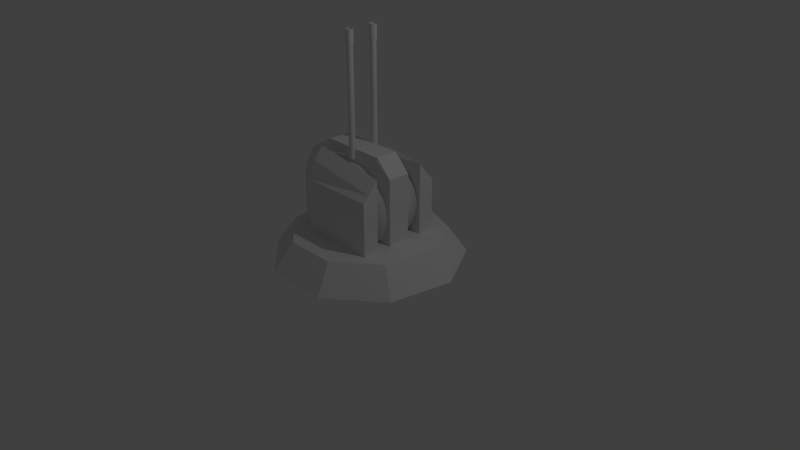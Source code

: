 # Source: Turret_Small.blend  (saved by Blender 2.79.0; exported with 4.5.12 LTS)
import bpy
from mathutils import Matrix  # noqa: F401  (used for matrix-valued properties, if any)

bpy.ops.wm.read_factory_settings(use_empty=True)
scene = bpy.context.scene
scene.name = 'Scene'

# ---- collections
col_collection_1 = bpy.data.collections.new('Collection 1'); scene.collection.children.link(col_collection_1)

# ---- world
world_world = bpy.data.worlds.new('World'); scene.world = world_world
world_world.color = (0.05088, 0.05088, 0.05088)
world_world.use_sun_shadow = False
world_world.sun_shadow_jitter_overblur = 0.0
world_world.cycles.sampling_method = 'MANUAL'

# ---- cameras
cam_camera = bpy.data.cameras.new('Camera')
cam_camera.clip_end = 100.0
cam_camera.lens = 35.0
cam_camera.sensor_width = 32.0
cam_camera.sensor_height = 18.0
cam_camera.ortho_scale = 7.314
cam_camera.dof.focus_distance = 0.0
cam_camera.dof.aperture_fstop = 128.0

# ---- lights
light_lamp = bpy.data.lights.new('Lamp', 'POINT')
light_lamp.transmission_factor = 0.0
light_lamp.cutoff_distance = 30.0
light_lamp.energy = 100.0
light_lamp.shadow_buffer_clip_start = 1.001
light_lamp.shadow_soft_size = 0.1
light_lamp.shadow_maximum_resolution = 0.006
light_lamp.use_absolute_resolution = True

# ---- meshes
me_cylinder_003 = bpy.data.meshes.new('Cylinder.003')
me_cylinder_003.from_pydata([(0.0, 1.0, -1.0), (0.0, 1.0, 1.0), (0.1951, 0.9808, -1.0), (0.1951, 0.9808, 1.0), (0.3827, 0.9239, -1.0), (0.3827, 0.9239, 1.0), (0.5556, 0.8315, -1.0), (0.5556, 0.8315, 1.0), (0.7071, 0.7071, -1.0), (0.7071, 0.7071, 1.0), (0.8315, 0.5556, -1.0), (0.8315, 0.5556, 1.0), (0.9239, 0.3827, -1.0), (0.9239, 0.3827, 1.0), (0.9808, 0.1951, -1.0), (0.9808, 0.1951, 1.0), (1.0, 7.55e-08, -1.0), (1.0, 7.55e-08, 1.0), (0.9808, -0.1951, -1.0), (0.9808, -0.1951, 1.0), (0.9239, -0.3827, -1.0), (0.9239, -0.3827, 1.0), (0.8315, -0.5556, -1.0), (0.8315, -0.5556, 1.0), (0.7071, -0.7071, -1.0), (0.7071, -0.7071, 1.0), (0.5556, -0.8315, -1.0), (0.5556, -0.8315, 1.0), (0.3827, -0.9239, -1.0), (0.3827, -0.9239, 1.0), (0.1951, -0.9808, -1.0), (0.1951, -0.9808, 1.0), (-3.258e-07, -1.0, -1.0), (-3.258e-07, -1.0, 1.0), (-0.1951, -0.9808, -1.0), (-0.1951, -0.9808, 1.0), (-0.3827, -0.9239, -1.0), (-0.3827, -0.9239, 1.0), (-0.5556, -0.8315, -1.0), (-0.5556, -0.8315, 1.0), (-0.7071, -0.7071, -1.0), (-0.7071, -0.7071, 1.0), (-0.8315, -0.5556, -1.0), (-0.8315, -0.5556, 1.0), (-0.9239, -0.3827, -1.0), (-0.9239, -0.3827, 1.0), (-0.9808, -0.1951, -1.0), (-0.9808, -0.1951, 1.0), (-1.0, 9.656e-07, -1.0), (-1.0, 9.656e-07, 1.0), (-0.9808, 0.1951, -1.0), (-0.9808, 0.1951, 1.0), (-0.9239, 0.3827, -1.0), (-0.9239, 0.3827, 1.0), (-0.8315, 0.5556, -1.0), (-0.8315, 0.5556, 1.0), (-0.7071, 0.7071, -1.0), (-0.7071, 0.7071, 1.0), (-0.5556, 0.8315, -1.0), (-0.5556, 0.8315, 1.0), (-0.3827, 0.9239, -1.0), (-0.3827, 0.9239, 1.0), (-0.1951, 0.9808, -1.0), (-0.1951, 0.9808, 1.0)], [], [(0, 1, 3, 2), (2, 3, 5, 4), (4, 5, 7, 6), (6, 7, 9, 8), (8, 9, 11, 10), (10, 11, 13, 12), (12, 13, 15, 14), (14, 15, 17, 16), (16, 17, 19, 18), (18, 19, 21, 20), (20, 21, 23, 22), (22, 23, 25, 24), (24, 25, 27, 26), (26, 27, 29, 28), (28, 29, 31, 30), (30, 31, 33, 32), (32, 33, 35, 34), (34, 35, 37, 36), (36, 37, 39, 38), (38, 39, 41, 40), (40, 41, 43, 42), (42, 43, 45, 44), (44, 45, 47, 46), (46, 47, 49, 48), (48, 49, 51, 50), (50, 51, 53, 52), (52, 53, 55, 54), (54, 55, 57, 56), (56, 57, 59, 58), (58, 59, 61, 60), (3, 1, 63, 61, 59, 57, 55, 53, 51, 49, 47, 45, 43, 41, 39, 37, 35, 33, 31, 29, 27, 25, 23, 21, 19, 17, 15, 13, 11, 9, 7, 5), (60, 61, 63, 62), (62, 63, 1, 0), (0, 2, 4, 6, 8, 10, 12, 14, 16, 18, 20, 22, 24, 26, 28, 30, 32, 34, 36, 38, 40, 42, 44, 46, 48, 50, 52, 54, 56, 58, 60, 62)])
me_cylinder_003.polygons.foreach_set('use_smooth', [True] * 34)
me_cylinder_003.use_remesh_preserve_volume = False
me_cylinder_003.use_remesh_preserve_attributes = False
me_cylinder_003.use_mirror_vertex_groups = False
me_cylinder_003.update()
me_cylinder_001 = bpy.data.meshes.new('Cylinder.001')
me_cylinder_001.from_pydata([(0.0, 1.0, -1.0), (0.1951, 0.9808, -1.0), (0.3827, 0.9239, -1.0), (0.5556, 0.8315, -1.0), (0.7071, 0.7071, -1.0), (0.8315, 0.5556, -1.0), (0.9239, 0.3827, -1.0), (0.9808, 0.1951, -1.0), (1.0, 7.55e-08, -1.0), (0.9808, -0.1951, -1.0), (0.9239, -0.3827, -1.0), (0.8315, -0.5556, -1.0), (0.7071, -0.7071, -1.0), (0.5556, -0.8315, -1.0), (0.3827, -0.9239, -1.0), (0.1951, -0.9808, -1.0), (-3.258e-07, -1.0, -1.0), (-0.1951, -0.9808, -1.0), (-0.3827, -0.9239, -1.0), (-0.5556, -0.8315, -1.0), (-0.7071, -0.7071, -1.0), (-0.8315, -0.5556, -1.0), (-0.9239, -0.3827, -1.0), (-0.9808, -0.1951, -1.0), (-1.0, 9.656e-07, -1.0), (-0.9808, 0.1951, -1.0), (-0.9239, 0.3827, -1.0), (-0.8315, 0.5556, -1.0), (-0.7071, 0.7071, -1.0), (-0.5556, 0.8315, -1.0), (-0.3827, 0.9239, -1.0), (-0.1951, 0.9808, -1.0), (0.2098, 1.054, 1.049), (-6.189e-07, 1.075, 1.049), (0.4114, 0.9933, 1.049), (0.5973, 0.894, 1.049), (0.7603, 0.7603, 1.049), (0.894, 0.5973, 1.049), (0.9933, 0.4114, 1.049), (1.054, 0.2098, 1.049), (1.075, 6.36e-08, 1.049), (1.054, -0.2098, 1.049), (0.9933, -0.4114, 1.049), (0.894, -0.5973, 1.049), (0.7603, -0.7603, 1.049), (0.5973, -0.894, 1.049), (0.4114, -0.9933, 1.049), (0.2098, -1.054, 1.049), (-9.692e-07, -1.075, 1.049), (-0.2098, -1.054, 1.049), (-0.4114, -0.9933, 1.049), (-0.5973, -0.894, 1.049), (-0.7603, -0.7603, 1.049), (-0.894, -0.5973, 1.049), (-0.9933, -0.4114, 1.049), (-1.054, -0.2098, 1.049), (-1.075, 1.021e-06, 1.049), (-1.054, 0.2098, 1.049), (-0.9933, 0.4114, 1.049), (-0.894, 0.5973, 1.049), (-0.7603, 0.7603, 1.049), (-0.5973, 0.894, 1.049), (-0.4114, 0.9933, 1.049), (-0.2098, 1.054, 1.049), (0.0, 1.0, 0.9976), (-1.002e-08, 1.002, 1.0), (0.1956, 0.9831, 1.0), (0.1951, 0.9808, 0.9976), (0.3836, 0.9261, 1.0), (0.3827, 0.9239, 0.9976), (0.5569, 0.8335, 1.0), (0.5556, 0.8315, 0.9976), (0.7088, 0.7088, 1.0), (0.7071, 0.7071, 0.9976), (0.8335, 0.5569, 1.0), (0.8315, 0.5556, 0.9976), (0.9261, 0.3836, 1.0), (0.9239, 0.3827, 0.9976), (0.9831, 0.1956, 1.0), (0.9808, 0.1951, 0.9976), (1.002, 7.499e-08, 1.0), (1.0, 7.55e-08, 0.9976), (0.9831, -0.1956, 1.0), (0.9808, -0.1951, 0.9976), (0.9261, -0.3836, 1.0), (0.9239, -0.3827, 0.9976), (0.8335, -0.5569, 1.0), (0.8315, -0.5556, 0.9976), (0.7088, -0.7088, 1.0), (0.7071, -0.7071, 0.9976), (0.5569, -0.8335, 1.0), (0.5556, -0.8315, 0.9976), (0.3836, -0.9261, 1.0), (0.3827, -0.9239, 0.9976), (0.1956, -0.9831, 1.0), (0.1951, -0.9808, 0.9976), (-3.366e-07, -1.002, 1.0), (-3.258e-07, -1.0, 0.9976), (-0.1956, -0.9831, 1.0), (-0.1951, -0.9808, 0.9976), (-0.3836, -0.9261, 1.0), (-0.3827, -0.9239, 0.9976), (-0.5569, -0.8335, 1.0), (-0.5556, -0.8315, 0.9976), (-0.7088, -0.7088, 1.0), (-0.7071, -0.7071, 0.9976), (-0.8335, -0.5569, 1.0), (-0.8315, -0.5556, 0.9976), (-0.9261, -0.3836, 1.0), (-0.9239, -0.3827, 0.9976), (-0.9831, -0.1956, 1.0), (-0.9808, -0.1951, 0.9976), (-1.002, 9.672e-07, 1.0), (-1.0, 9.656e-07, 0.9976), (-0.9831, 0.1956, 1.0), (-0.9808, 0.1951, 0.9976), (-0.9261, 0.3836, 1.0), (-0.9239, 0.3827, 0.9976), (-0.8335, 0.5569, 1.0), (-0.8315, 0.5556, 0.9976), (-0.7088, 0.7088, 1.0), (-0.7071, 0.7071, 0.9976), (-0.5569, 0.8335, 1.0), (-0.5556, 0.8315, 0.9976), (-0.3836, 0.9261, 1.0), (-0.3827, 0.9239, 0.9976), (-0.1956, 0.9831, 1.0), (-0.1951, 0.9808, 0.9976), (0.2305, 1.159, 1.039), (0.2301, 1.157, 1.037), (-7.489e-07, 1.179, 1.037), (-7.558e-07, 1.181, 1.039), (0.4521, 1.091, 1.039), (0.4514, 1.09, 1.037), (0.6563, 0.9822, 1.039), (0.6553, 0.9807, 1.037), (0.8353, 0.8353, 1.039), (0.834, 0.834, 1.037), (0.9822, 0.6563, 1.039), (0.9807, 0.6553, 1.037), (1.091, 0.4521, 1.039), (1.09, 0.4514, 1.037), (1.159, 0.2305, 1.039), (1.157, 0.2301, 1.037), (1.181, 3.751e-08, 1.039), (1.179, 3.791e-08, 1.037), (1.159, -0.2305, 1.039), (1.157, -0.2301, 1.037), (1.091, -0.4521, 1.039), (1.09, -0.4514, 1.037), (0.9822, -0.6563, 1.039), (0.9807, -0.6553, 1.037), (0.8353, -0.8353, 1.039), (0.834, -0.834, 1.037), (0.6563, -0.9822, 1.039), (0.6553, -0.9807, 1.037), (0.4521, -1.091, 1.039), (0.4514, -1.09, 1.037), (0.2305, -1.159, 1.039), (0.2301, -1.157, 1.037), (-1.141e-06, -1.181, 1.039), (-1.133e-06, -1.179, 1.037), (-0.2305, -1.159, 1.039), (-0.2301, -1.157, 1.037), (-0.4521, -1.091, 1.039), (-0.4514, -1.09, 1.037), (-0.6563, -0.9822, 1.039), (-0.6553, -0.9807, 1.037), (-0.8353, -0.8353, 1.039), (-0.834, -0.834, 1.037), (-0.9822, -0.6563, 1.039), (-0.9807, -0.6553, 1.037), (-1.091, -0.4521, 1.039), (-1.09, -0.4514, 1.037), (-1.159, -0.2305, 1.039), (-1.157, -0.2301, 1.037), (-1.181, 1.089e-06, 1.039), (-1.179, 1.088e-06, 1.037), (-1.159, 0.2305, 1.039), (-1.157, 0.2301, 1.037), (-1.091, 0.4521, 1.039), (-1.09, 0.4514, 1.037), (-0.9822, 0.6563, 1.039), (-0.9807, 0.6553, 1.037), (-0.8353, 0.8353, 1.039), (-0.834, 0.834, 1.037), (-0.6563, 0.9822, 1.039), (-0.6553, 0.9807, 1.037), (-0.4521, 1.091, 1.039), (-0.4514, 1.09, 1.037), (-0.2305, 1.159, 1.039), (-0.2301, 1.157, 1.037), (0.2299, 1.156, 1.301), (0.2305, 1.159, 1.301), (-6.301e-07, 1.181, 1.301), (-6.264e-07, 1.179, 1.301), (0.451, 1.089, 1.301), (0.4521, 1.091, 1.301), (0.6548, 0.9799, 1.301), (0.6563, 0.9822, 1.301), (0.8334, 0.8334, 1.301), (0.8353, 0.8353, 1.301), (0.9799, 0.6548, 1.301), (0.9822, 0.6563, 1.301), (1.089, 0.451, 1.301), (1.091, 0.4521, 1.301), (1.156, 0.2299, 1.301), (1.159, 0.2305, 1.301), (1.179, 3.819e-08, 1.301), (1.181, 3.751e-08, 1.301), (1.156, -0.2299, 1.301), (1.159, -0.2305, 1.301), (1.089, -0.451, 1.301), (1.091, -0.4521, 1.301), (0.9799, -0.6548, 1.301), (0.9822, -0.6563, 1.301), (0.8334, -0.8334, 1.301), (0.8353, -0.8353, 1.301), (0.6548, -0.9799, 1.301), (0.6563, -0.9822, 1.301), (0.451, -1.089, 1.301), (0.4521, -1.091, 1.301), (0.2299, -1.156, 1.301), (0.2305, -1.159, 1.301), (-1.01e-06, -1.179, 1.301), (-1.015e-06, -1.181, 1.301), (-0.2299, -1.156, 1.301), (-0.2305, -1.159, 1.301), (-0.451, -1.089, 1.301), (-0.4521, -1.091, 1.301), (-0.6548, -0.9799, 1.301), (-0.6563, -0.9822, 1.301), (-0.8334, -0.8334, 1.301), (-0.8353, -0.8353, 1.301), (-0.9799, -0.6548, 1.301), (-0.9822, -0.6563, 1.301), (-1.089, -0.451, 1.301), (-1.091, -0.4521, 1.301), (-1.156, -0.2299, 1.301), (-1.159, -0.2305, 1.301), (-1.179, 1.087e-06, 1.301), (-1.181, 1.089e-06, 1.301), (-1.156, 0.2299, 1.301), (-1.159, 0.2305, 1.301), (-1.089, 0.451, 1.301), (-1.091, 0.4521, 1.301), (-0.9799, 0.6548, 1.301), (-0.9822, 0.6563, 1.301), (-0.8334, 0.8334, 1.301), (-0.8353, 0.8353, 1.301), (-0.6548, 0.9799, 1.301), (-0.6563, 0.9822, 1.301), (-0.451, 1.089, 1.301), (-0.4521, 1.091, 1.301), (-0.2299, 1.156, 1.301), (-0.2305, 1.159, 1.301)], [], [(31, 127, 64, 0), (196, 192, 32, 34), (202, 200, 36, 37), (204, 202, 37, 38), (206, 204, 38, 39), (208, 206, 39, 40), (210, 208, 40, 41), (212, 210, 41, 42), (214, 212, 42, 43), (216, 214, 43, 44), (218, 216, 44, 45), (220, 218, 45, 46), (222, 220, 46, 47), (224, 222, 47, 48), (226, 224, 48, 49), (228, 226, 49, 50), (230, 228, 50, 51), (232, 230, 51, 52), (234, 232, 52, 53), (236, 234, 53, 54), (238, 236, 54, 55), (240, 238, 55, 56), (242, 240, 56, 57), (244, 242, 57, 58), (246, 244, 58, 59), (248, 246, 59, 60), (250, 248, 60, 61), (252, 250, 61, 62), (254, 252, 62, 63), (8, 81, 83, 9), (200, 198, 35, 36), (0, 1, 2, 3, 4, 5, 6, 7, 8, 9, 10, 11, 12, 13, 14, 15, 16, 17, 18, 19, 20, 21, 22, 23, 24, 25, 26, 27, 28, 29, 30, 31), (80, 78, 143, 145), (17, 99, 101, 18), (26, 117, 119, 27), (4, 73, 75, 5), (13, 91, 93, 14), (22, 109, 111, 23), (9, 83, 85, 10), (18, 101, 103, 19), (27, 119, 121, 28), (5, 75, 77, 6), (14, 93, 95, 15), (23, 111, 113, 24), (0, 64, 67, 1), (1, 67, 69, 2), (10, 85, 87, 11), (19, 103, 105, 20), (28, 121, 123, 29), (6, 77, 79, 7), (15, 95, 97, 16), (24, 113, 115, 25), (2, 69, 71, 3), (11, 87, 89, 12), (20, 105, 107, 21), (29, 123, 125, 30), (7, 79, 81, 8), (16, 97, 99, 17), (25, 115, 117, 26), (3, 71, 73, 4), (12, 89, 91, 13), (21, 107, 109, 22), (30, 125, 127, 31), (150, 148, 213, 215), (108, 106, 171, 173), (82, 80, 145, 147), (110, 108, 173, 175), (84, 82, 147, 149), (112, 110, 175, 177), (86, 84, 149, 151), (114, 112, 177, 179), (88, 86, 151, 153), (116, 114, 179, 181), (90, 88, 153, 155), (118, 116, 181, 183), (92, 90, 155, 157), (68, 66, 129, 133), (120, 118, 183, 185), (94, 92, 157, 159), (198, 196, 34, 35), (122, 120, 185, 187), (96, 94, 159, 161), (70, 68, 133, 135), (124, 122, 187, 189), (98, 96, 161, 163), (72, 70, 135, 137), (126, 124, 189, 191), (100, 98, 163, 165), (74, 72, 137, 139), (65, 126, 191, 130), (102, 100, 165, 167), (76, 74, 139, 141), (104, 102, 167, 169), (78, 76, 141, 143), (106, 104, 169, 171), (32, 33, 63, 62, 61, 60, 59, 58, 57, 56, 55, 54, 53, 52, 51, 50, 49, 48, 47, 46, 45, 44, 43, 42, 41, 40, 39, 38, 37, 36, 35, 34), (178, 176, 241, 243), (152, 150, 215, 217), (180, 178, 243, 245), (154, 152, 217, 219), (182, 180, 245, 247), (156, 154, 219, 221), (132, 128, 193, 197), (184, 182, 247, 249), (158, 156, 221, 223), (195, 254, 63, 33), (186, 184, 249, 251), (160, 158, 223, 225), (134, 132, 197, 199), (188, 186, 251, 253), (162, 160, 225, 227), (136, 134, 199, 201), (190, 188, 253, 255), (164, 162, 227, 229), (138, 136, 201, 203), (131, 190, 255, 194), (166, 164, 229, 231), (140, 138, 203, 205), (168, 166, 231, 233), (142, 140, 205, 207), (170, 168, 233, 235), (144, 142, 207, 209), (172, 170, 235, 237), (146, 144, 209, 211), (174, 172, 237, 239), (148, 146, 211, 213), (176, 174, 239, 241), (67, 64, 65, 66), (69, 67, 66, 68), (71, 69, 68, 70), (73, 71, 70, 72), (75, 73, 72, 74), (77, 75, 74, 76), (79, 77, 76, 78), (81, 79, 78, 80), (83, 81, 80, 82), (85, 83, 82, 84), (87, 85, 84, 86), (89, 87, 86, 88), (91, 89, 88, 90), (93, 91, 90, 92), (95, 93, 92, 94), (97, 95, 94, 96), (99, 97, 96, 98), (101, 99, 98, 100), (103, 101, 100, 102), (105, 103, 102, 104), (107, 105, 104, 106), (109, 107, 106, 108), (111, 109, 108, 110), (113, 111, 110, 112), (115, 113, 112, 114), (117, 115, 114, 116), (119, 117, 116, 118), (121, 119, 118, 120), (123, 121, 120, 122), (125, 123, 122, 124), (127, 125, 124, 126), (64, 127, 126, 65), (192, 195, 33, 32), (129, 130, 131, 128), (133, 129, 128, 132), (135, 133, 132, 134), (137, 135, 134, 136), (139, 137, 136, 138), (141, 139, 138, 140), (143, 141, 140, 142), (145, 143, 142, 144), (147, 145, 144, 146), (149, 147, 146, 148), (151, 149, 148, 150), (153, 151, 150, 152), (155, 153, 152, 154), (157, 155, 154, 156), (159, 157, 156, 158), (161, 159, 158, 160), (163, 161, 160, 162), (165, 163, 162, 164), (167, 165, 164, 166), (169, 167, 166, 168), (171, 169, 168, 170), (173, 171, 170, 172), (175, 173, 172, 174), (177, 175, 174, 176), (179, 177, 176, 178), (181, 179, 178, 180), (183, 181, 180, 182), (185, 183, 182, 184), (187, 185, 184, 186), (189, 187, 186, 188), (191, 189, 188, 190), (130, 191, 190, 131), (66, 65, 130, 129), (193, 194, 195, 192), (197, 193, 192, 196), (199, 197, 196, 198), (201, 199, 198, 200), (203, 201, 200, 202), (205, 203, 202, 204), (207, 205, 204, 206), (209, 207, 206, 208), (211, 209, 208, 210), (213, 211, 210, 212), (215, 213, 212, 214), (217, 215, 214, 216), (219, 217, 216, 218), (221, 219, 218, 220), (223, 221, 220, 222), (225, 223, 222, 224), (227, 225, 224, 226), (229, 227, 226, 228), (231, 229, 228, 230), (233, 231, 230, 232), (235, 233, 232, 234), (237, 235, 234, 236), (239, 237, 236, 238), (241, 239, 238, 240), (243, 241, 240, 242), (245, 243, 242, 244), (247, 245, 244, 246), (249, 247, 246, 248), (251, 249, 248, 250), (253, 251, 250, 252), (255, 253, 252, 254), (194, 255, 254, 195), (128, 131, 194, 193)])
me_cylinder_001.polygons.foreach_set('use_smooth', [True] * 226)
_uv = me_cylinder_001.uv_layers.new(name='UVMap')
_uv.uv.foreach_set('vector', [1.457, 0.1042, 1.457, 1.034, 1.361, 1.034, 1.361, 0.1042, 1.798, 1.651, 1.792, 1.55, 1.921, 1.536, 1.926, 1.628, -0.836, 1.199, -0.8264, 1.109, -0.6989, 1.141, -0.7077, 1.224, -0.8432, 1.299, -0.836, 1.199, -0.7077, 1.224, -0.7143, 1.315, -0.8476, 1.406, -0.8432, 1.299, -0.7143, 1.315, -0.7183, 1.412, -0.8491, 1.514, -0.8476, 1.406, -0.7183, 1.412, -0.7197, 1.511, -0.8476, 1.621, -0.8491, 1.514, -0.7197, 1.511, -0.7183, 1.608, -0.8432, 1.721, -0.8476, 1.621, -0.7183, 1.608, -0.7143, 1.7, -0.836, 1.811, -0.8432, 1.721, -0.7143, 1.7, -0.7077, 1.782, -0.8264, 1.888, -0.836, 1.811, -0.7077, 1.782, -0.6989, 1.852, -0.6859, 1.199, -0.6762, 1.109, -0.5488, 1.141, -0.5576, 1.224, -0.693, 1.299, -0.6859, 1.199, -0.5576, 1.224, -0.5642, 1.315, -0.6975, 1.406, -0.693, 1.299, -0.5642, 1.315, -0.5682, 1.412, -0.6989, 1.514, -0.6975, 1.406, -0.5682, 1.412, -0.5695, 1.511, -0.6975, 1.621, -0.6989, 1.514, -0.5695, 1.511, -0.5682, 1.608, -0.693, 1.721, -0.6975, 1.621, -0.5682, 1.608, -0.5642, 1.7, -0.6859, 1.811, -0.693, 1.721, -0.5642, 1.7, -0.5576, 1.782, -0.6762, 1.888, -0.6859, 1.811, -0.5576, 1.782, -0.5488, 1.852, -0.2672, 1.721, -0.2756, 1.811, -0.4035, 1.78, -0.3958, 1.698, -0.2614, 1.621, -0.2672, 1.721, -0.3958, 1.698, -0.3905, 1.607, -0.2585, 1.514, -0.2614, 1.621, -0.3905, 1.607, -0.3878, 1.51, -0.2585, 1.406, -0.2585, 1.514, -0.3878, 1.51, -0.3878, 1.411, -0.2614, 1.3, -0.2585, 1.406, -0.3878, 1.411, -0.3905, 1.314, -0.2672, 1.199, -0.2614, 1.3, -0.3905, 1.314, -0.3958, 1.222, -0.2756, 1.109, -0.2672, 1.199, -0.3958, 1.222, -0.4035, 1.14, 1.806, 1.039, 1.817, 0.9618, 1.944, 0.9993, 1.934, 1.069, 1.798, 1.129, 1.806, 1.039, 1.934, 1.069, 1.926, 1.152, 1.792, 1.229, 1.798, 1.129, 1.926, 1.152, 1.921, 1.243, 1.789, 1.335, 1.792, 1.229, 1.921, 1.243, 1.918, 1.34, 1.64, -1.0, 1.64, -0.07032, 1.546, -0.06792, 1.546, -0.9976, 1.817, 1.817, 1.806, 1.741, 1.934, 1.71, 1.944, 1.78, 0.5885, 1.039, 0.4921, 1.039, 0.3977, 1.021, 0.3087, 0.9856, 0.2286, 0.9345, 0.1605, 0.8694, 0.107, 0.7929, 0.07016, 0.7078, 0.05137, 0.6175, 0.05137, 0.5255, 0.07016, 0.4352, 0.107, 0.3501, 0.1605, 0.2736, 0.2286, 0.2085, 0.3087, 0.1573, 0.3977, 0.1221, 0.4921, 0.1042, 0.5885, 0.1042, 0.6829, 0.1221, 0.7719, 0.1573, 0.852, 0.2085, 0.9201, 0.2736, 0.9736, 0.3501, 1.01, 0.4352, 1.029, 0.5255, 1.029, 0.6175, 1.01, 0.7078, 0.9736, 0.7929, 0.9201, 0.8694, 0.852, 0.9345, 0.7719, 0.9856, 0.6829, 1.021, 0.7801, -0.9173, 0.6836, -0.9173, 0.6751, -1.0, 0.7887, -1.0, 0.2885, 1.041, 0.2885, 1.971, 0.1996, 1.976, 0.1996, 1.046, 1.109, 1.064, 1.109, 1.993, 1.029, 2.0, 1.029, 1.07, 2.0, -0.9861, 2.0, -0.05641, 1.92, -0.06323, 1.92, -0.9929, 0.6627, 1.046, 0.6627, 1.976, 0.5738, 1.971, 0.5738, 1.041, 1.484, 1.059, 1.484, 1.988, 1.389, 1.986, 1.389, 1.056, 1.546, -0.9976, 1.546, -0.06792, 1.457, -0.06323, 1.457, -0.9929, 0.1996, 1.046, 0.1996, 1.976, 0.1195, 1.982, 0.1195, 1.053, 1.789, 0.1267, 1.789, 1.056, 1.721, 1.048, 1.721, 0.1181, 1.92, -0.9929, 1.92, -0.06323, 1.831, -0.06792, 1.831, -0.9976, 0.5738, 1.041, 0.5738, 1.971, 0.4793, 1.969, 0.4793, 1.039, 1.389, 1.056, 1.389, 1.986, 1.293, 1.986, 1.293, 1.056, 1.361, 0.1042, 1.361, 1.034, 1.266, 1.036, 1.266, 0.1065, 1.266, 0.1065, 1.266, 1.036, 1.177, 1.041, 1.177, 0.1112, 1.457, -0.9929, 1.457, -0.06323, 1.377, -0.05641, 1.377, -0.9861, 0.1195, 1.053, 0.1195, 1.982, 0.05137, 1.991, 0.05137, 1.061, 1.721, 0.1181, 1.721, 1.048, 1.641, 1.041, 1.641, 0.1112, 1.831, -0.9976, 1.831, -0.06792, 1.736, -0.07032, 1.736, -1.0, 0.4793, 1.039, 0.4793, 1.969, 0.383, 1.969, 0.383, 1.039, 1.293, 1.056, 1.293, 1.986, 1.198, 1.988, 1.198, 1.059, 1.177, 0.1112, 1.177, 1.041, 1.097, 1.048, 1.097, 0.1181, 1.377, -0.9861, 1.377, -0.05641, 1.309, -0.04774, 1.309, -0.9774, 1.653, 1.07, 1.653, 2.0, 1.573, 1.993, 1.573, 1.064, 1.641, 0.1112, 1.641, 1.041, 1.552, 1.036, 1.552, 0.1065, 1.736, -1.0, 1.736, -0.07032, 1.64, -0.07032, 1.64, -1.0, 0.383, 1.039, 0.383, 1.969, 0.2885, 1.971, 0.2885, 1.041, 1.198, 1.059, 1.198, 1.988, 1.109, 1.993, 1.109, 1.064, 1.097, 0.1181, 1.097, 1.048, 1.029, 1.056, 1.029, 0.1267, 0.7428, 1.053, 0.7428, 1.982, 0.6627, 1.976, 0.6627, 1.046, 1.573, 1.064, 1.573, 1.993, 1.484, 1.988, 1.484, 1.059, 1.552, 0.1065, 1.552, 1.036, 1.457, 1.034, 1.457, 0.1042, -0.9859, 1.813, -0.9931, 1.722, -0.8659, 1.724, -0.8587, 1.814, 0.8748, 0.001655, 0.964, -0.03366, 1.005, 0.03966, 0.9001, 0.08122, 0.8748, -0.8993, 0.7801, -0.9173, 0.7887, -1.0, 0.9001, -0.9788, 0.7801, 0.01966, 0.8748, 0.001655, 0.9001, 0.08122, 0.7887, 0.1024, 0.964, -0.8639, 0.8748, -0.8993, 0.9001, -0.9788, 1.005, -0.9373, 0.6836, 0.01966, 0.7801, 0.01966, 0.7887, 0.1024, 0.6751, 0.1024, 1.044, -0.8127, 0.964, -0.8639, 1.005, -0.9373, 1.099, -0.8769, 0.5889, 0.001655, 0.6836, 0.01966, 0.6751, 0.1024, 0.5637, 0.08122, 1.113, -0.7474, 1.044, -0.8127, 1.099, -0.8769, 1.18, -0.8002, 0.4997, -0.03366, 0.5889, 0.001655, 0.5637, 0.08122, 0.4587, 0.03966, 1.166, -0.6707, 1.113, -0.7474, 1.18, -0.8002, 1.243, -0.7099, 0.4194, -0.08493, 0.4997, -0.03366, 0.4587, 0.03966, 0.3643, -0.02066, 1.203, -0.5854, 1.166, -0.6707, 1.243, -0.7099, 1.286, -0.6096, 0.2975, -0.6707, 0.2606, -0.5854, 0.1773, -0.6096, 0.2208, -0.7099, 0.3512, -0.1502, 0.4194, -0.08493, 0.3643, -0.02066, 0.2839, -0.09743, 1.222, -0.4949, 1.203, -0.5854, 1.286, -0.6096, 1.309, -0.5031, 1.806, 1.741, 1.798, 1.651, 1.926, 1.628, 1.934, 1.71, 0.2975, -0.2269, 0.3512, -0.1502, 0.2839, -0.09743, 0.2208, -0.1877, 1.222, -0.4027, 1.222, -0.4949, 1.309, -0.5031, 1.309, -0.3945, 0.3512, -0.7474, 0.2975, -0.6707, 0.2208, -0.7099, 0.2839, -0.8002, 0.2606, -0.3122, 0.2975, -0.2269, 0.2208, -0.1877, 0.1773, -0.288, 1.203, -0.3122, 1.222, -0.4027, 1.309, -0.3945, 1.286, -0.288, 0.4194, -0.8127, 0.3512, -0.7474, 0.2839, -0.8002, 0.3643, -0.8769, 0.2418, -0.4027, 0.2606, -0.3122, 0.1773, -0.288, 0.1552, -0.3945, 1.166, -0.2269, 1.203, -0.3122, 1.286, -0.288, 1.243, -0.1877, 0.4997, -0.8639, 0.4194, -0.8127, 0.3643, -0.8769, 0.4587, -0.9373, 0.2418, -0.4949, 0.2418, -0.4027, 0.1552, -0.3945, 0.1552, -0.5031, 1.113, -0.1502, 1.166, -0.2269, 1.243, -0.1877, 1.18, -0.09743, 0.5889, -0.8993, 0.4997, -0.8639, 0.4587, -0.9373, 0.5637, -0.9788, 1.044, -0.08493, 1.113, -0.1502, 1.18, -0.09743, 1.099, -0.02066, 0.6836, -0.9173, 0.5889, -0.8993, 0.5637, -0.9788, 0.6751, -1.0, 0.964, -0.03366, 1.044, -0.08493, 1.099, -0.02066, 1.005, 0.03966, -0.06599, 0.2863, -0.008461, 0.3686, 0.03117, 0.4601, 0.05137, 0.5571, 0.05137, 0.6561, 0.03117, 0.7532, -0.008462, 0.8446, -0.06599, 0.9269, -0.1392, 0.9969, -0.2253, 1.052, -0.321, 1.09, -0.4225, 1.109, -0.5261, 1.109, -0.6277, 1.09, -0.7233, 1.052, -0.8094, 0.9969, -0.8826, 0.9269, -0.9402, 0.8446, -0.9798, 0.7532, -1.0, 0.6561, -1.0, 0.5571, -0.9798, 0.4601, -0.9402, 0.3686, -0.8826, 0.2863, -0.8094, 0.2163, -0.7233, 0.1613, -0.6277, 0.1235, -0.5261, 0.1042, -0.4225, 0.1042, -0.321, 0.1235, -0.2253, 0.1613, -0.1392, 0.2163, -0.4074, 1.3, -0.4045, 1.407, -0.5317, 1.407, -0.5346, 1.3, -0.9762, 1.89, -0.9859, 1.813, -0.8587, 1.814, -0.8491, 1.891, -0.4132, 1.199, -0.4074, 1.3, -0.5346, 1.3, -0.5404, 1.199, 0.7569, 1.129, 0.7666, 1.039, 0.8938, 1.04, 0.8841, 1.131, -0.4216, 1.109, -0.4132, 1.199, -0.5404, 1.199, -0.5488, 1.109, 0.7497, 1.23, 0.7569, 1.129, 0.8841, 1.131, 0.8769, 1.231, 1.799, 0.7945, 1.793, 0.694, 1.92, 0.694, 1.926, 0.7945, 1.807, 0.1811, 1.818, 0.1042, 1.945, 0.1042, 1.934, 0.1811, 0.7453, 1.336, 0.7497, 1.23, 0.8769, 1.231, 0.8725, 1.338, 1.789, 1.444, 1.789, 1.335, 1.918, 1.34, 1.918, 1.439, 1.799, 0.2715, 1.807, 0.1811, 1.934, 0.1811, 1.926, 0.2715, 0.7438, 1.445, 0.7453, 1.336, 0.8725, 1.338, 0.871, 1.446, 1.807, 0.8849, 1.799, 0.7945, 1.926, 0.7945, 1.934, 0.8849, 1.793, 0.3719, 1.799, 0.2715, 1.926, 0.2715, 1.92, 0.3719, 0.7453, 1.552, 0.7438, 1.445, 0.871, 1.446, 0.8725, 1.553, 1.818, 0.9618, 1.807, 0.8849, 1.934, 0.8849, 1.945, 0.9618, 1.79, 0.4786, 1.793, 0.3719, 1.92, 0.3719, 1.917, 0.4786, 0.7497, 1.652, 0.7453, 1.552, 0.8725, 1.553, 0.8769, 1.654, -0.9859, 1.199, -0.9762, 1.109, -0.8491, 1.111, -0.8587, 1.201, 1.79, 0.5874, 1.79, 0.4786, 1.917, 0.4786, 1.917, 0.5874, 0.7569, 1.743, 0.7497, 1.652, 0.8769, 1.654, 0.8841, 1.744, -0.9931, 1.3, -0.9859, 1.199, -0.8587, 1.201, -0.8659, 1.301, 0.7666, 1.82, 0.7569, 1.743, 0.8841, 1.744, 0.8938, 1.821, -0.9975, 1.406, -0.9931, 1.3, -0.8659, 1.301, -0.8703, 1.408, -0.4132, 1.723, -0.4216, 1.813, -0.5488, 1.813, -0.5404, 1.723, -0.999, 1.515, -0.9975, 1.406, -0.8703, 1.408, -0.8718, 1.517, -0.4074, 1.622, -0.4132, 1.723, -0.5404, 1.723, -0.5346, 1.622, -0.9975, 1.622, -0.999, 1.515, -0.8718, 1.517, -0.8703, 1.623, -0.4045, 1.515, -0.4074, 1.622, -0.5346, 1.622, -0.5317, 1.515, -0.9931, 1.722, -0.9975, 1.622, -0.8703, 1.623, -0.8659, 1.724, -0.4045, 1.407, -0.4045, 1.515, -0.5317, 1.515, -0.5317, 1.407, 1.266, 1.036, 1.361, 1.034, 1.361, 1.035, 1.266, 1.037, 0.2986, -0.6702, 0.2617, -0.5851, 0.2606, -0.5854, 0.2975, -0.6707, 0.3521, -0.7467, 0.2986, -0.6702, 0.2975, -0.6707, 0.3512, -0.7474, 0.4202, -0.8118, 0.3521, -0.7467, 0.3512, -0.7474, 0.4194, -0.8127, 0.5003, -0.8629, 0.4202, -0.8118, 0.4194, -0.8127, 0.4997, -0.8639, 0.5892, -0.8982, 0.5003, -0.8629, 0.4997, -0.8639, 0.5889, -0.8993, 1.736, -0.07032, 1.831, -0.06792, 1.831, -0.0667, 1.737, -0.0691, 1.64, -0.07032, 1.736, -0.07032, 1.737, -0.0691, 1.64, -0.0691, 1.546, -0.06792, 1.64, -0.07032, 1.64, -0.0691, 1.545, -0.0667, 0.9635, -0.8629, 0.8745, -0.8982, 0.8748, -0.8993, 0.964, -0.8639, 1.044, -0.8118, 0.9635, -0.8629, 0.964, -0.8639, 1.044, -0.8127, 1.112, -0.7467, 1.044, -0.8118, 1.044, -0.8127, 1.113, -0.7474, 1.165, -0.6702, 1.112, -0.7467, 1.113, -0.7474, 1.166, -0.6707, 1.202, -0.5851, 1.165, -0.6702, 1.166, -0.6707, 1.203, -0.5854, 0.4793, 1.969, 0.5738, 1.971, 0.5741, 1.972, 0.4794, 1.97, 0.383, 1.969, 0.4793, 1.969, 0.4794, 1.97, 0.3829, 1.97, 0.2885, 1.971, 0.383, 1.969, 0.3829, 1.97, 0.2882, 1.972, 1.165, -0.2274, 1.202, -0.3125, 1.203, -0.3122, 1.166, -0.2269, 1.112, -0.1509, 1.165, -0.2274, 1.166, -0.2269, 1.113, -0.1502, 1.044, -0.0858, 1.112, -0.1509, 1.113, -0.1502, 1.044, -0.08493, 0.9635, -0.03465, 1.044, -0.0858, 1.044, -0.08493, 0.964, -0.03366, 0.8745, 0.0005753, 0.9635, -0.03465, 0.964, -0.03366, 0.8748, 0.001655, 1.389, 1.986, 1.484, 1.988, 1.484, 1.99, 1.389, 1.987, 1.293, 1.986, 1.389, 1.986, 1.389, 1.987, 1.293, 1.987, 1.198, 1.988, 1.293, 1.986, 1.293, 1.987, 1.198, 1.99, 0.5003, -0.03465, 0.5892, 0.0005752, 0.5889, 0.001655, 0.4997, -0.03366, 0.4202, -0.0858, 0.5003, -0.03465, 0.4997, -0.03366, 0.4194, -0.08493, 0.3521, -0.1509, 0.4202, -0.0858, 0.4194, -0.08493, 0.3512, -0.1502, 0.2986, -0.2274, 0.3521, -0.1509, 0.3512, -0.1502, 0.2975, -0.2269, 0.2617, -0.3125, 0.2986, -0.2274, 0.2975, -0.2269, 0.2606, -0.3122, 1.457, 1.034, 1.552, 1.036, 1.552, 1.037, 1.457, 1.035, 1.361, 1.034, 1.457, 1.034, 1.457, 1.035, 1.361, 1.035, 1.792, 1.55, 1.789, 1.444, 1.918, 1.439, 1.921, 1.536, 1.792, 0.6938, 1.789, 0.5873, 1.79, 0.5874, 1.793, 0.694, 0.2208, -0.7099, 0.1773, -0.6096, 0.1765, -0.6098, 0.22, -0.7103, 0.2839, -0.8002, 0.2208, -0.7099, 0.22, -0.7103, 0.2832, -0.8007, 0.3643, -0.8769, 0.2839, -0.8002, 0.2832, -0.8007, 0.3637, -0.8776, 0.4587, -0.9373, 0.3643, -0.8769, 0.3637, -0.8776, 0.4583, -0.938, 0.5637, -0.9788, 0.4587, -0.9373, 0.4583, -0.938, 0.5634, -0.9797, -0.9985, 1.406, -0.9941, 1.3, -0.9931, 1.3, -0.9975, 1.406, -1.0, 1.515, -0.9985, 1.406, -0.9975, 1.406, -0.999, 1.515, -0.9985, 1.622, -1.0, 1.515, -0.999, 1.515, -0.9975, 1.622, 1.005, -0.9373, 0.9001, -0.9788, 0.9003, -0.9797, 1.005, -0.938, 1.099, -0.8769, 1.005, -0.9373, 1.005, -0.938, 1.1, -0.8776, 1.18, -0.8002, 1.099, -0.8769, 1.1, -0.8776, 1.181, -0.8007, 1.243, -0.7099, 1.18, -0.8002, 1.181, -0.8007, 1.244, -0.7103, 1.286, -0.6096, 1.243, -0.7099, 1.244, -0.7103, 1.287, -0.6098, 0.7443, 1.336, 0.7487, 1.23, 0.7497, 1.23, 0.7453, 1.336, 0.7428, 1.445, 0.7443, 1.336, 0.7453, 1.336, 0.7438, 1.445, 0.7443, 1.551, 0.7428, 1.445, 0.7438, 1.445, 0.7453, 1.552, 1.243, -0.1877, 1.286, -0.288, 1.287, -0.2878, 1.244, -0.1873, 1.18, -0.09743, 1.243, -0.1877, 1.244, -0.1873, 1.181, -0.09687, 1.099, -0.02066, 1.18, -0.09743, 1.181, -0.09687, 1.1, -0.01997, 1.005, 0.03966, 1.099, -0.02066, 1.1, -0.01997, 1.005, 0.04044, 0.9001, 0.08122, 1.005, 0.03966, 1.005, 0.04044, 0.9003, 0.08206, -0.4035, 1.515, -0.4064, 1.622, -0.4074, 1.622, -0.4045, 1.515, -0.4035, 1.407, -0.4035, 1.515, -0.4045, 1.515, -0.4045, 1.407, -0.4064, 1.3, -0.4035, 1.407, -0.4045, 1.407, -0.4074, 1.3, 0.4587, 0.03966, 0.5637, 0.08122, 0.5634, 0.08206, 0.4583, 0.04044, 0.3643, -0.02066, 0.4587, 0.03966, 0.4583, 0.04044, 0.3637, -0.01997, 0.2839, -0.09743, 0.3643, -0.02066, 0.3637, -0.01997, 0.2832, -0.09687, 0.2208, -0.1877, 0.2839, -0.09743, 0.2832, -0.09687, 0.22, -0.1873, 0.1773, -0.288, 0.2208, -0.1877, 0.22, -0.1873, 0.1765, -0.2878, 1.789, 0.4787, 1.792, 0.3722, 1.793, 0.3719, 1.79, 0.4786, 1.789, 0.5873, 1.789, 0.4787, 1.79, 0.4786, 1.79, 0.5874, 0.2606, -0.5854, 0.2418, -0.4949, 0.1552, -0.5031, 0.1773, -0.6096, 0.1552, -0.5023, 0.1552, -0.3935, 0.1538, -0.3937, 0.1538, -0.5022, 0.133, -0.609, 0.1552, -0.5023, 0.1538, -0.5022, 0.1317, -0.6086, 0.08945, -0.7094, 0.133, -0.609, 0.1317, -0.6086, 0.08826, -0.7088, 0.02624, -0.7999, 0.08945, -0.7094, 0.08826, -0.7088, 0.02519, -0.799, -0.05421, -0.8767, 0.02624, -0.7999, 0.02519, -0.799, -0.05507, -0.8757, -0.1488, -0.9372, -0.05421, -0.8767, -0.05507, -0.8757, -0.1495, -0.936, -0.2539, -0.9788, -0.1488, -0.9372, -0.1495, -0.936, -0.2543, -0.9775, -0.3655, -1.0, -0.2539, -0.9788, -0.2543, -0.9775, -0.3657, -0.9987, -0.4793, -1.0, -0.3655, -1.0, -0.3657, -0.9987, -0.4792, -0.9987, -0.5909, -0.9788, -0.4793, -1.0, -0.4792, -0.9987, -0.5905, -0.9775, -0.696, -0.9372, -0.5909, -0.9788, -0.5905, -0.9775, -0.6954, -0.936, -0.7906, -0.8767, -0.696, -0.9372, -0.6954, -0.936, -0.7897, -0.8757, -0.8711, -0.7999, -0.7906, -0.8767, -0.7897, -0.8757, -0.87, -0.799, -0.9343, -0.7094, -0.8711, -0.7999, -0.87, -0.799, -0.9331, -0.7088, -0.9778, -0.609, -0.9343, -0.7094, -0.9331, -0.7088, -0.9765, -0.6086, -1.0, -0.5023, -0.9778, -0.609, -0.9765, -0.6086, -0.9987, -0.5022, -1.0, -0.3935, -1.0, -0.5023, -0.9987, -0.5022, -0.9987, -0.3937, -0.9778, -0.2869, -1.0, -0.3935, -0.9987, -0.3937, -0.9765, -0.2873, -0.9343, -0.1864, -0.9778, -0.2869, -0.9765, -0.2873, -0.9331, -0.187, -0.8711, -0.09599, -0.9343, -0.1864, -0.9331, -0.187, -0.87, -0.09681, -0.7906, -0.0191, -0.8711, -0.09599, -0.87, -0.09681, -0.7897, -0.0201, -0.696, 0.04132, -0.7906, -0.0191, -0.7897, -0.0201, -0.6954, 0.04018, -0.5909, 0.08294, -0.696, 0.04132, -0.6954, 0.04018, -0.5905, 0.0817, -0.4793, 0.1042, -0.5909, 0.08294, -0.5905, 0.0817, -0.4792, 0.1029, -0.3655, 0.1042, -0.4793, 0.1042, -0.4792, 0.1029, -0.3656, 0.1029, -0.2539, 0.08294, -0.3655, 0.1042, -0.3656, 0.1029, -0.2543, 0.0817, -0.1488, 0.04132, -0.2539, 0.08294, -0.2543, 0.0817, -0.1494, 0.04018, -0.05421, -0.0191, -0.1488, 0.04132, -0.1494, 0.04018, -0.05507, -0.0201, 0.02624, -0.09599, -0.05421, -0.0191, -0.05507, -0.0201, 0.02519, -0.09682, 0.08945, -0.1864, 0.02624, -0.09599, 0.02519, -0.09682, 0.08826, -0.187, 0.133, -0.2869, 0.08945, -0.1864, 0.08826, -0.187, 0.1317, -0.2873, 0.1552, -0.3935, 0.133, -0.2869, 0.1317, -0.2873, 0.1538, -0.3937, 1.793, 0.694, 1.79, 0.5874, 1.917, 0.5874, 1.92, 0.694])
me_cylinder_001.use_remesh_preserve_volume = False
me_cylinder_001.use_remesh_preserve_attributes = False
me_cylinder_001.use_mirror_vertex_groups = False
me_cylinder_001.update()
me_cylinder_002 = bpy.data.meshes.new('Cylinder.002')
me_cylinder_002.from_pydata([(0.1804, 0.9068, 1.049), (-6.431e-07, 0.9245, 1.049), (0.3538, 0.8542, 1.049), (0.5136, 0.7687, 1.049), (0.6538, 0.6538, 1.049), (0.7687, 0.5136, 1.049), (0.8542, 0.3538, 1.049), (0.9068, 0.1804, 1.049), (0.9245, 1.308e-07, 1.049), (0.9068, -0.1804, 1.049), (0.8542, -0.3538, 1.049), (0.7687, -0.5136, 1.049), (0.6538, -0.6538, 1.049), (0.5136, -0.7687, 1.049), (0.3538, -0.8542, 1.049), (0.1804, -0.9068, 1.049), (-8.803e-07, -0.9245, 1.049), (-0.1804, -0.9068, 1.049), (-0.3538, -0.8542, 1.049), (-0.5137, -0.7687, 1.049), (-0.6538, -0.6538, 1.049), (-0.7687, -0.5136, 1.049), (-0.8542, -0.3538, 1.049), (-0.9068, -0.1804, 1.049), (-0.9245, 8.897e-07, 1.049), (-0.9068, 0.1804, 1.049), (-0.8542, 0.3538, 1.049), (-0.7687, 0.5137, 1.049), (-0.6538, 0.6538, 1.049), (-0.5136, 0.7687, 1.049), (-0.3538, 0.8542, 1.049), (-0.1804, 0.9068, 1.049), (0.0, 1.0, 0.9979), (-8.472e-09, 1.002, 1.0), (0.1955, 0.9828, 1.0), (0.1951, 0.9808, 0.9979), (0.3835, 0.9258, 1.0), (0.3827, 0.9239, 0.9979), (0.5567, 0.8332, 1.0), (0.5556, 0.8315, 0.9979), (0.7085, 0.7085, 1.0), (0.7071, 0.7071, 0.9979), (0.8332, 0.5567, 1.0), (0.8315, 0.5556, 0.9979), (0.9258, 0.3835, 1.0), (0.9239, 0.3827, 0.9979), (0.9828, 0.1955, 1.0), (0.9808, 0.1951, 0.9979), (1.002, 7.507e-08, 1.0), (1.0, 7.55e-08, 0.9979), (0.9828, -0.1955, 1.0), (0.9808, -0.1951, 0.9979), (0.9258, -0.3835, 1.0), (0.9239, -0.3827, 0.9979), (0.8332, -0.5567, 1.0), (0.8315, -0.5556, 0.9979), (0.7085, -0.7085, 1.0), (0.7071, -0.7071, 0.9979), (0.5567, -0.8332, 1.0), (0.5556, -0.8315, 0.9979), (0.3835, -0.9258, 1.0), (0.3827, -0.9239, 0.9979), (0.1955, -0.9828, 1.0), (0.1951, -0.9808, 0.9979), (-3.35e-07, -1.002, 1.0), (-3.258e-07, -1.0, 0.9979), (-0.1955, -0.9828, 1.0), (-0.1951, -0.9808, 0.9979), (-0.3835, -0.9258, 1.0), (-0.3827, -0.9239, 0.9979), (-0.5567, -0.8332, 1.0), (-0.5556, -0.8315, 0.9979), (-0.7085, -0.7085, 1.0), (-0.7071, -0.7071, 0.9979), (-0.8332, -0.5567, 1.0), (-0.8315, -0.5556, 0.9979), (-0.9258, -0.3835, 1.0), (-0.9239, -0.3827, 0.9979), (-0.9828, -0.1955, 1.0), (-0.9808, -0.1951, 0.9979), (-1.002, 9.67e-07, 1.0), (-1.0, 9.656e-07, 0.9979), (-0.9828, 0.1955, 1.0), (-0.9808, 0.1951, 0.9979), (-0.9258, 0.3835, 1.0), (-0.9239, 0.3827, 0.9979), (-0.8332, 0.5567, 1.0), (-0.8315, 0.5556, 0.9979), (-0.7085, 0.7085, 1.0), (-0.7071, 0.7071, 0.9979), (-0.5567, 0.8332, 1.0), (-0.5556, 0.8315, 0.9979), (-0.3835, 0.9258, 1.0), (-0.3827, 0.9239, 0.9979), (-0.1955, 0.9828, 1.0), (-0.1951, 0.9808, 0.9979), (0.2305, 1.159, 1.039), (0.2301, 1.157, 1.037), (-7.487e-07, 1.179, 1.037), (-7.558e-07, 1.181, 1.039), (0.4521, 1.091, 1.039), (0.4513, 1.09, 1.037), (0.6563, 0.9822, 1.039), (0.6552, 0.9806, 1.037), (0.8353, 0.8353, 1.039), (0.834, 0.834, 1.037), (0.9822, 0.6563, 1.039), (0.9806, 0.6552, 1.037), (1.091, 0.4521, 1.039), (1.09, 0.4513, 1.037), (1.159, 0.2305, 1.039), (1.157, 0.2301, 1.037), (1.181, 3.751e-08, 1.039), (1.179, 3.791e-08, 1.037), (1.159, -0.2305, 1.039), (1.157, -0.2301, 1.037), (1.091, -0.4521, 1.039), (1.09, -0.4513, 1.037), (0.9822, -0.6563, 1.039), (0.9806, -0.6552, 1.037), (0.8353, -0.8353, 1.039), (0.834, -0.834, 1.037), (0.6563, -0.9822, 1.039), (0.6552, -0.9806, 1.037), (0.4521, -1.091, 1.039), (0.4513, -1.09, 1.037), (0.2305, -1.159, 1.039), (0.2301, -1.157, 1.037), (-1.141e-06, -1.181, 1.039), (-1.133e-06, -1.179, 1.037), (-0.2305, -1.159, 1.039), (-0.2301, -1.157, 1.037), (-0.4521, -1.091, 1.039), (-0.4513, -1.09, 1.037), (-0.6563, -0.9822, 1.039), (-0.6552, -0.9806, 1.037), (-0.8353, -0.8353, 1.039), (-0.834, -0.834, 1.037), (-0.9822, -0.6563, 1.039), (-0.9806, -0.6552, 1.037), (-1.091, -0.4521, 1.039), (-1.09, -0.4513, 1.037), (-1.159, -0.2305, 1.039), (-1.157, -0.2301, 1.037), (-1.181, 1.089e-06, 1.039), (-1.179, 1.088e-06, 1.037), (-1.159, 0.2305, 1.039), (-1.157, 0.2301, 1.037), (-1.091, 0.4521, 1.039), (-1.09, 0.4513, 1.037), (-0.9822, 0.6563, 1.039), (-0.9806, 0.6552, 1.037), (-0.8353, 0.8353, 1.039), (-0.834, 0.834, 1.037), (-0.6563, 0.9822, 1.039), (-0.6552, 0.9806, 1.037), (-0.4521, 1.091, 1.039), (-0.4513, 1.09, 1.037), (-0.2305, 1.159, 1.039), (-0.2301, 1.157, 1.037), (0.1972, 0.9912, 1.293), (0.2305, 1.159, 1.292), (-6.343e-07, 1.181, 1.292), (-6.523e-07, 1.011, 1.293), (0.3868, 0.9337, 1.293), (0.4521, 1.091, 1.292), (0.5615, 0.8403, 1.293), (0.6563, 0.9822, 1.292), (0.7146, 0.7146, 1.293), (0.8353, 0.8353, 1.292), (0.8403, 0.5615, 1.293), (0.9822, 0.6563, 1.292), (0.9337, 0.3868, 1.293), (1.091, 0.4521, 1.292), (0.9912, 0.1972, 1.293), (1.159, 0.2305, 1.292), (1.011, 1.127e-07, 1.293), (1.181, 3.751e-08, 1.292), (0.9912, -0.1972, 1.293), (1.159, -0.2305, 1.292), (0.9337, -0.3868, 1.293), (1.091, -0.4521, 1.292), (0.8403, -0.5615, 1.293), (0.9822, -0.6563, 1.292), (0.7146, -0.7146, 1.293), (0.8353, -0.8353, 1.292), (0.5615, -0.8403, 1.293), (0.6563, -0.9822, 1.292), (0.3868, -0.9337, 1.293), (0.4521, -1.091, 1.292), (0.1972, -0.9912, 1.293), (0.2305, -1.159, 1.292), (-9.116e-07, -1.011, 1.293), (-1.019e-06, -1.181, 1.292), (-0.1972, -0.9912, 1.293), (-0.2305, -1.159, 1.292), (-0.3868, -0.9337, 1.293), (-0.4521, -1.091, 1.292), (-0.5615, -0.8403, 1.293), (-0.6563, -0.9822, 1.292), (-0.7146, -0.7146, 1.293), (-0.8353, -0.8353, 1.292), (-0.8403, -0.5615, 1.293), (-0.9822, -0.6563, 1.292), (-0.9337, -0.3868, 1.293), (-1.091, -0.4521, 1.292), (-0.9912, -0.1972, 1.293), (-1.159, -0.2305, 1.292), (-1.011, 9.422e-07, 1.293), (-1.181, 1.089e-06, 1.292), (-0.9912, 0.1972, 1.293), (-1.159, 0.2305, 1.292), (-0.9337, 0.3868, 1.293), (-1.091, 0.4521, 1.292), (-0.8403, 0.5615, 1.293), (-0.9822, 0.6563, 1.292), (-0.7146, 0.7146, 1.293), (-0.8353, 0.8353, 1.292), (-0.5615, 0.8403, 1.293), (-0.6563, 0.9822, 1.292), (-0.3868, 0.9337, 1.293), (-0.4521, 1.091, 1.292), (-0.1972, 0.9912, 1.293), (-0.2305, 1.159, 1.292), (-1.441e-09, 0.9976, -1.0), (0.0, 1.0, -0.9977), (0.1951, 0.9808, -0.9977), (0.1946, 0.9785, -1.0), (0.3827, 0.9239, -0.9977), (0.3818, 0.9217, -1.0), (0.5556, 0.8315, -0.9977), (0.5543, 0.8295, -1.0), (0.7071, 0.7071, -0.9977), (0.7054, 0.7054, -1.0), (0.8315, 0.5556, -0.9977), (0.8295, 0.5543, -1.0), (0.9239, 0.3827, -0.9977), (0.9217, 0.3818, -1.0), (0.9808, 0.1951, -0.9977), (0.9785, 0.1946, -1.0), (1.0, 7.55e-08, -0.9977), (0.9976, 7.48e-08, -1.0), (0.9808, -0.1951, -0.9977), (0.9785, -0.1946, -1.0), (0.9239, -0.3827, -0.9977), (0.9217, -0.3818, -1.0), (0.8315, -0.5556, -0.9977), (0.8295, -0.5543, -1.0), (0.7071, -0.7071, -0.9977), (0.7054, -0.7054, -1.0), (0.5556, -0.8315, -0.9977), (0.5543, -0.8295, -1.0), (0.3827, -0.9239, -0.9977), (0.3818, -0.9217, -1.0), (0.1951, -0.9808, -0.9977), (0.1946, -0.9785, -1.0), (-3.258e-07, -1.0, -0.9977), (-3.244e-07, -0.9976, -1.0), (-0.1951, -0.9808, -0.9977), (-0.1946, -0.9785, -1.0), (-0.3827, -0.9239, -0.9977), (-0.3818, -0.9217, -1.0), (-0.5556, -0.8315, -0.9977), (-0.5543, -0.8295, -1.0), (-0.7071, -0.7071, -0.9977), (-0.7054, -0.7054, -1.0), (-0.8315, -0.5556, -0.9977), (-0.8295, -0.5543, -1.0), (-0.9239, -0.3827, -0.9977), (-0.9217, -0.3818, -1.0), (-0.9808, -0.1951, -0.9977), (-0.9785, -0.1946, -1.0), (-1.0, 9.656e-07, -0.9977), (-0.9976, 9.613e-07, -1.0), (-0.9808, 0.1951, -0.9977), (-0.9785, 0.1946, -1.0), (-0.9239, 0.3827, -0.9977), (-0.9217, 0.3818, -1.0), (-0.8315, 0.5556, -0.9977), (-0.8295, 0.5543, -1.0), (-0.7071, 0.7071, -0.9977), (-0.7054, 0.7054, -1.0), (-0.5556, 0.8315, -0.9977), (-0.5543, 0.8295, -1.0), (-0.3827, 0.9239, -0.9977), (-0.3818, 0.9217, -1.0), (-0.1951, 0.9808, -0.9977), (-0.1946, 0.9785, -1.0)], [], [(226, 35, 37, 228), (164, 160, 0, 2), (170, 168, 4, 5), (172, 170, 5, 6), (174, 172, 6, 7), (176, 174, 7, 8), (178, 176, 8, 9), (180, 178, 9, 10), (182, 180, 10, 11), (184, 182, 11, 12), (186, 184, 12, 13), (188, 186, 13, 14), (190, 188, 14, 15), (192, 190, 15, 16), (194, 192, 16, 17), (196, 194, 17, 18), (198, 196, 18, 19), (200, 198, 19, 20), (202, 200, 20, 21), (204, 202, 21, 22), (206, 204, 22, 23), (208, 206, 23, 24), (210, 208, 24, 25), (212, 210, 25, 26), (214, 212, 26, 27), (216, 214, 27, 28), (218, 216, 28, 29), (220, 218, 29, 30), (222, 220, 30, 31), (242, 51, 53, 244), (168, 166, 3, 4), (286, 95, 32, 225), (48, 46, 111, 113), (260, 69, 71, 262), (278, 87, 89, 280), (234, 43, 45, 236), (252, 61, 63, 254), (270, 79, 81, 272), (244, 53, 55, 246), (262, 71, 73, 264), (280, 89, 91, 282), (236, 45, 47, 238), (254, 63, 65, 256), (272, 81, 83, 274), (224, 227, 229, 231, 233, 235, 237, 239, 241, 243, 245, 247, 249, 251, 253, 255, 257, 259, 261, 263, 265, 267, 269, 271, 273, 275, 277, 279, 281, 283, 285, 287), (228, 37, 39, 230), (246, 55, 57, 248), (264, 73, 75, 266), (282, 91, 93, 284), (238, 47, 49, 240), (256, 65, 67, 258), (274, 83, 85, 276), (230, 39, 41, 232), (248, 57, 59, 250), (266, 75, 77, 268), (284, 93, 95, 286), (240, 49, 51, 242), (258, 67, 69, 260), (276, 85, 87, 278), (232, 41, 43, 234), (250, 59, 61, 252), (268, 77, 79, 270), (118, 116, 181, 183), (76, 74, 139, 141), (50, 48, 113, 115), (78, 76, 141, 143), (52, 50, 115, 117), (80, 78, 143, 145), (54, 52, 117, 119), (82, 80, 145, 147), (56, 54, 119, 121), (84, 82, 147, 149), (58, 56, 121, 123), (86, 84, 149, 151), (60, 58, 123, 125), (36, 34, 97, 101), (88, 86, 151, 153), (62, 60, 125, 127), (166, 164, 2, 3), (90, 88, 153, 155), (64, 62, 127, 129), (38, 36, 101, 103), (92, 90, 155, 157), (66, 64, 129, 131), (40, 38, 103, 105), (94, 92, 157, 159), (68, 66, 131, 133), (42, 40, 105, 107), (33, 94, 159, 98), (70, 68, 133, 135), (44, 42, 107, 109), (72, 70, 135, 137), (46, 44, 109, 111), (74, 72, 137, 139), (0, 1, 31, 30, 29, 28, 27, 26, 25, 24, 23, 22, 21, 20, 19, 18, 17, 16, 15, 14, 13, 12, 11, 10, 9, 8, 7, 6, 5, 4, 3, 2), (146, 144, 209, 211), (120, 118, 183, 185), (148, 146, 211, 213), (122, 120, 185, 187), (150, 148, 213, 215), (124, 122, 187, 189), (100, 96, 161, 165), (152, 150, 215, 217), (126, 124, 189, 191), (163, 222, 31, 1), (154, 152, 217, 219), (128, 126, 191, 193), (102, 100, 165, 167), (156, 154, 219, 221), (130, 128, 193, 195), (104, 102, 167, 169), (158, 156, 221, 223), (132, 130, 195, 197), (106, 104, 169, 171), (99, 158, 223, 162), (134, 132, 197, 199), (108, 106, 171, 173), (136, 134, 199, 201), (110, 108, 173, 175), (138, 136, 201, 203), (112, 110, 175, 177), (140, 138, 203, 205), (114, 112, 177, 179), (142, 140, 205, 207), (116, 114, 179, 181), (144, 142, 207, 209), (35, 32, 33, 34), (37, 35, 34, 36), (39, 37, 36, 38), (41, 39, 38, 40), (43, 41, 40, 42), (45, 43, 42, 44), (47, 45, 44, 46), (49, 47, 46, 48), (51, 49, 48, 50), (53, 51, 50, 52), (55, 53, 52, 54), (57, 55, 54, 56), (59, 57, 56, 58), (61, 59, 58, 60), (63, 61, 60, 62), (65, 63, 62, 64), (67, 65, 64, 66), (69, 67, 66, 68), (71, 69, 68, 70), (73, 71, 70, 72), (75, 73, 72, 74), (77, 75, 74, 76), (79, 77, 76, 78), (81, 79, 78, 80), (83, 81, 80, 82), (85, 83, 82, 84), (87, 85, 84, 86), (89, 87, 86, 88), (91, 89, 88, 90), (93, 91, 90, 92), (95, 93, 92, 94), (32, 95, 94, 33), (160, 163, 1, 0), (97, 98, 99, 96), (101, 97, 96, 100), (103, 101, 100, 102), (105, 103, 102, 104), (107, 105, 104, 106), (109, 107, 106, 108), (111, 109, 108, 110), (113, 111, 110, 112), (115, 113, 112, 114), (117, 115, 114, 116), (119, 117, 116, 118), (121, 119, 118, 120), (123, 121, 120, 122), (125, 123, 122, 124), (127, 125, 124, 126), (129, 127, 126, 128), (131, 129, 128, 130), (133, 131, 130, 132), (135, 133, 132, 134), (137, 135, 134, 136), (139, 137, 136, 138), (141, 139, 138, 140), (143, 141, 140, 142), (145, 143, 142, 144), (147, 145, 144, 146), (149, 147, 146, 148), (151, 149, 148, 150), (153, 151, 150, 152), (155, 153, 152, 154), (157, 155, 154, 156), (159, 157, 156, 158), (98, 159, 158, 99), (34, 33, 98, 97), (161, 162, 163, 160), (165, 161, 160, 164), (167, 165, 164, 166), (169, 167, 166, 168), (171, 169, 168, 170), (173, 171, 170, 172), (175, 173, 172, 174), (177, 175, 174, 176), (179, 177, 176, 178), (181, 179, 178, 180), (183, 181, 180, 182), (185, 183, 182, 184), (187, 185, 184, 186), (189, 187, 186, 188), (191, 189, 188, 190), (193, 191, 190, 192), (195, 193, 192, 194), (197, 195, 194, 196), (199, 197, 196, 198), (201, 199, 198, 200), (203, 201, 200, 202), (205, 203, 202, 204), (207, 205, 204, 206), (209, 207, 206, 208), (211, 209, 208, 210), (213, 211, 210, 212), (215, 213, 212, 214), (217, 215, 214, 216), (219, 217, 216, 218), (221, 219, 218, 220), (223, 221, 220, 222), (162, 223, 222, 163), (96, 99, 162, 161), (225, 226, 227, 224), (226, 228, 229, 227), (228, 230, 231, 229), (230, 232, 233, 231), (232, 234, 235, 233), (234, 236, 237, 235), (236, 238, 239, 237), (238, 240, 241, 239), (240, 242, 243, 241), (242, 244, 245, 243), (244, 246, 247, 245), (246, 248, 249, 247), (248, 250, 251, 249), (250, 252, 253, 251), (252, 254, 255, 253), (254, 256, 257, 255), (256, 258, 259, 257), (258, 260, 261, 259), (260, 262, 263, 261), (262, 264, 265, 263), (264, 266, 267, 265), (266, 268, 269, 267), (268, 270, 271, 269), (270, 272, 273, 271), (272, 274, 275, 273), (274, 276, 277, 275), (276, 278, 279, 277), (278, 280, 281, 279), (280, 282, 283, 281), (282, 284, 285, 283), (284, 286, 287, 285), (286, 225, 224, 287), (225, 32, 35, 226)])
me_cylinder_002.polygons.foreach_set('use_smooth', [1, 0, 0, 0, 0, 0, 0, 0, 0, 0, 0, 0, 0, 0, 0, 0, 0, 0, 0, 0, 0, 0, 0, 0, 0, 0, 0, 0, 0, 1, 0, 1, 1, 1, 1, 1, 1, 1, 1, 1, 1, 1, 1, 1, 0, 1, 1, 1, 1, 1, 1, 1, 1, 1, 1, 1, 1, 1, 1, 1, 1, 1, 1, 1, 1, 1, 1, 1, 1, 1, 1, 1, 1, 1, 1, 1, 1, 1, 0, 1, 1, 1, 1, 1, 1, 1, 1, 1, 1, 1, 1, 1, 1, 1, 0, 1, 1, 1, 1, 1, 1, 1, 1, 1, 0, 1, 1, 1, 1, 1, 1, 1, 1, 1, 1, 1, 1, 1, 1, 1, 1, 1, 1, 1, 1, 1, 0, 0, 0, 0, 0, 0, 0, 0, 0, 0, 0, 0, 0, 0, 0, 0, 0, 0, 0, 0, 0, 0, 0, 0, 0, 0, 0, 0, 0, 0, 0, 0, 0, 0, 0, 0, 0, 0, 0, 0, 0, 0, 0, 0, 0, 0, 0, 0, 0, 0, 0, 0, 0, 0, 0, 0, 0, 0, 0, 0, 0, 0, 0, 0, 0, 1, 0, 0, 0, 0, 0, 0, 0, 0, 0, 0, 0, 0, 0, 0, 0, 0, 0, 0, 0, 0, 0, 0, 0, 0, 0, 0, 0, 0, 0, 0, 0, 0, 1, 0, 0, 0, 0, 0, 0, 0, 0, 0, 0, 0, 0, 0, 0, 0, 0, 0, 0, 0, 0, 0, 0, 0, 0, 0, 0, 0, 0, 0, 0, 0, 0, 1])
_uv = me_cylinder_002.uv_layers.new(name='UVMap')
_uv.uv.foreach_set('vector', [0.7594, 0.3376, 0.7594, 0.649, 0.7309, 0.6505, 0.7309, 0.3392, 0.8859, 0.8859, 0.8841, 0.8524, 0.9241, 0.8479, 0.9258, 0.8785, 0.9356, 0.6858, 0.9386, 0.6557, 0.9781, 0.6662, 0.9753, 0.6938, 0.9333, 0.7193, 0.9356, 0.6858, 0.9753, 0.6938, 0.9732, 0.7244, 0.9319, 0.7549, 0.9333, 0.7193, 0.9732, 0.7244, 0.9719, 0.7569, 0.9314, 0.7911, 0.9319, 0.7549, 0.9719, 0.7569, 0.9715, 0.7901, 0.9319, 0.8267, 0.9314, 0.7911, 0.9715, 0.7901, 0.9719, 0.8227, 0.9333, 0.8602, 0.9319, 0.8267, 0.9719, 0.8227, 0.9732, 0.8533, 0.9356, 0.8904, 0.9333, 0.8602, 0.9732, 0.8533, 0.9753, 0.881, 0.9386, 0.9161, 0.9356, 0.8904, 0.9753, 0.881, 0.9781, 0.9045, 0.004174, 0.7697, 0.007254, 0.7396, 0.04677, 0.7501, 0.04395, 0.7777, 0.001885, 0.8032, 0.004174, 0.7697, 0.04395, 0.7777, 0.04186, 0.8083, 0.0004759, 0.8388, 0.001885, 0.8032, 0.04186, 0.8083, 0.04057, 0.8408, 0.0, 0.875, 0.0004759, 0.8388, 0.04057, 0.8408, 0.04014, 0.874, 0.0004758, 0.9106, 0.0, 0.875, 0.04014, 0.874, 0.04057, 0.9066, 0.001885, 0.9441, 0.0004758, 0.9106, 0.04057, 0.9066, 0.04186, 0.9372, 0.004174, 0.9743, 0.001885, 0.9441, 0.04186, 0.9372, 0.04395, 0.9648, 0.007254, 1.0, 0.004174, 0.9743, 0.04395, 0.9648, 0.04677, 0.9883, 0.1343, 0.9442, 0.1316, 0.9743, 0.09199, 0.9643, 0.09445, 0.9368, 0.1362, 0.9107, 0.1343, 0.9442, 0.09445, 0.9368, 0.09614, 0.9061, 0.1371, 0.8751, 0.1362, 0.9107, 0.09614, 0.9061, 0.097, 0.8736, 0.1371, 0.8388, 0.1371, 0.8751, 0.097, 0.8736, 0.097, 0.8404, 0.1362, 0.8033, 0.1371, 0.8388, 0.097, 0.8404, 0.09614, 0.8078, 0.1343, 0.7698, 0.1362, 0.8033, 0.09614, 0.8078, 0.09445, 0.7772, 0.1316, 0.7396, 0.1343, 0.7698, 0.09445, 0.7772, 0.09199, 0.7496, 0.8886, 0.6814, 0.892, 0.6557, 0.9314, 0.6679, 0.9283, 0.6914, 0.8859, 0.7115, 0.8886, 0.6814, 0.9283, 0.6914, 0.9258, 0.719, 0.8841, 0.745, 0.8859, 0.7115, 0.9258, 0.719, 0.9241, 0.7496, 0.8831, 0.7806, 0.8841, 0.745, 0.9241, 0.7496, 0.9232, 0.7821, 0.7829, 0.0008021, 0.7829, 0.3121, 0.7544, 0.3137, 0.7544, 0.002376, 0.892, 0.9417, 0.8886, 0.9161, 0.9283, 0.9061, 0.9314, 0.9296, 0.8205, 0.3368, 0.8205, 0.6482, 0.7897, 0.6482, 0.7897, 0.3368, 0.2002, 0.3979, 0.1693, 0.3979, 0.1666, 0.3701, 0.2029, 0.3701, 0.4176, 0.6525, 0.4176, 0.9638, 0.3919, 0.9661, 0.3919, 0.6548, 0.9268, 0.3444, 0.9268, 0.6557, 0.9049, 0.6528, 0.9049, 0.3415, 0.9028, 0.002376, 0.9028, 0.3137, 0.8743, 0.3121, 0.8743, 0.0008021, 0.5375, 0.6509, 0.5375, 0.9623, 0.5072, 0.9615, 0.5072, 0.6501, 0.7987, 0.6557, 0.7987, 0.9671, 0.7678, 0.9671, 0.7678, 0.6557, 0.7544, 0.002376, 0.7544, 0.3137, 0.7288, 0.316, 0.7288, 0.00466, 0.3919, 0.6548, 0.3919, 0.9661, 0.3701, 0.969, 0.3701, 0.6577, 0.9049, 0.3415, 0.9049, 0.6528, 0.8793, 0.6505, 0.8793, 0.3392, 0.8743, 0.0008021, 0.8743, 0.3121, 0.8441, 0.3113, 0.8441, 0.0, 0.5072, 0.6501, 0.5072, 0.9615, 0.4764, 0.9615, 0.4764, 0.6501, 0.7678, 0.6557, 0.7678, 0.9671, 0.7376, 0.9679, 0.7376, 0.6565, 0.3765, 0.5391, 0.3705, 0.5089, 0.3705, 0.4781, 0.3765, 0.4479, 0.3883, 0.4195, 0.4054, 0.3939, 0.4271, 0.3721, 0.4527, 0.355, 0.4812, 0.3432, 0.5114, 0.3372, 0.5421, 0.3372, 0.5723, 0.3432, 0.6008, 0.355, 0.6264, 0.3721, 0.6481, 0.3939, 0.6653, 0.4195, 0.677, 0.4479, 0.683, 0.4781, 0.683, 0.5089, 0.677, 0.5391, 0.6653, 0.5675, 0.6481, 0.5931, 0.6264, 0.6149, 0.6008, 0.632, 0.5723, 0.6438, 0.5421, 0.6498, 0.5114, 0.6498, 0.4812, 0.6438, 0.4527, 0.632, 0.4271, 0.6149, 0.4054, 0.5931, 0.3883, 0.5675, 0.7309, 0.3392, 0.7309, 0.6505, 0.7052, 0.6528, 0.7052, 0.3415, 0.7288, 0.00466, 0.7288, 0.316, 0.707, 0.3189, 0.707, 0.007567, 0.8831, 0.6604, 0.8831, 0.9717, 0.8575, 0.9694, 0.8575, 0.6581, 0.8793, 0.3392, 0.8793, 0.6505, 0.8508, 0.649, 0.8508, 0.3376, 0.8441, 0.0, 0.8441, 0.3113, 0.8132, 0.3113, 0.8132, 1.876e-08, 0.4764, 0.6501, 0.4764, 0.9615, 0.4461, 0.9623, 0.4461, 0.6509, 0.7376, 0.6565, 0.7376, 0.9679, 0.7091, 0.9694, 0.7091, 0.6581, 0.7052, 0.3415, 0.7052, 0.6528, 0.6834, 0.6557, 0.6834, 0.3444, 0.5916, 0.6548, 0.5916, 0.9661, 0.566, 0.9638, 0.566, 0.6525, 0.8575, 0.6581, 0.8575, 0.9694, 0.829, 0.9679, 0.829, 0.6565, 0.8508, 0.3376, 0.8508, 0.649, 0.8205, 0.6482, 0.8205, 0.3368, 0.8132, 1.876e-08, 0.8132, 0.3113, 0.7829, 0.3121, 0.7829, 0.0008021, 0.4461, 0.6509, 0.4461, 0.9623, 0.4176, 0.9638, 0.4176, 0.6525, 0.7091, 0.6581, 0.7091, 0.9694, 0.6834, 0.9717, 0.6834, 0.6604, 0.9285, 0.00466, 0.9285, 0.316, 0.9028, 0.3137, 0.9028, 0.002376, 0.566, 0.6525, 0.566, 0.9638, 0.5375, 0.9623, 0.5375, 0.6509, 0.829, 0.6565, 0.829, 0.9679, 0.7987, 0.9671, 0.7987, 0.6557, 0.933, 0.2359, 0.9307, 0.2056, 0.9701, 0.2061, 0.9724, 0.2364, 0.2305, 0.7058, 0.2591, 0.694, 0.2723, 0.7186, 0.2386, 0.7325, 0.2305, 0.4039, 0.2002, 0.3979, 0.2029, 0.3701, 0.2386, 0.3772, 0.2002, 0.7118, 0.2305, 0.7058, 0.2386, 0.7325, 0.2029, 0.7396, 0.2591, 0.4158, 0.2305, 0.4039, 0.2386, 0.3772, 0.2723, 0.3911, 0.1693, 0.7118, 0.2002, 0.7118, 0.2029, 0.7396, 0.1666, 0.7396, 0.2848, 0.4329, 0.2591, 0.4158, 0.2723, 0.3911, 0.3025, 0.4114, 0.139, 0.7058, 0.1693, 0.7118, 0.1666, 0.7396, 0.1309, 0.7325, 0.3067, 0.4548, 0.2848, 0.4329, 0.3025, 0.4114, 0.3283, 0.4371, 0.1104, 0.694, 0.139, 0.7058, 0.1309, 0.7325, 0.09724, 0.7186, 0.3239, 0.4805, 0.3067, 0.4548, 0.3283, 0.4371, 0.3485, 0.4673, 0.08469, 0.6768, 0.1104, 0.694, 0.09724, 0.7186, 0.06698, 0.6984, 0.3357, 0.5091, 0.3239, 0.4805, 0.3485, 0.4673, 0.3624, 0.501, 0.04565, 0.4805, 0.03382, 0.5091, 0.0071, 0.501, 0.02103, 0.4673, 0.06283, 0.6549, 0.08469, 0.6768, 0.06698, 0.6984, 0.04125, 0.6726, 0.3417, 0.5394, 0.3357, 0.5091, 0.3624, 0.501, 0.3695, 0.5367, 0.8886, 0.9161, 0.8859, 0.8859, 0.9258, 0.8785, 0.9283, 0.9061, 0.04565, 0.6292, 0.06283, 0.6549, 0.04125, 0.6726, 0.02103, 0.6424, 0.3417, 0.5703, 0.3417, 0.5394, 0.3695, 0.5367, 0.3695, 0.5731, 0.06283, 0.4548, 0.04565, 0.4805, 0.02103, 0.4673, 0.04125, 0.4371, 0.03382, 0.6006, 0.04565, 0.6292, 0.02103, 0.6424, 0.0071, 0.6088, 0.3357, 0.6006, 0.3417, 0.5703, 0.3695, 0.5731, 0.3624, 0.6088, 0.08469, 0.4329, 0.06283, 0.4548, 0.04125, 0.4371, 0.06698, 0.4114, 0.02779, 0.5703, 0.03382, 0.6006, 0.0071, 0.6088, 0.0, 0.5731, 0.3239, 0.6292, 0.3357, 0.6006, 0.3624, 0.6088, 0.3485, 0.6424, 0.1104, 0.4158, 0.08469, 0.4329, 0.06698, 0.4114, 0.09724, 0.3911, 0.02779, 0.5394, 0.02779, 0.5703, 0.0, 0.5731, 1.876e-08, 0.5367, 0.3067, 0.6549, 0.3239, 0.6292, 0.3485, 0.6424, 0.3283, 0.6726, 0.139, 0.4039, 0.1104, 0.4158, 0.09724, 0.3911, 0.1309, 0.3772, 0.2848, 0.6768, 0.3067, 0.6549, 0.3283, 0.6726, 0.3025, 0.6984, 0.1693, 0.3979, 0.139, 0.4039, 0.1309, 0.3772, 0.1666, 0.3701, 0.2591, 0.694, 0.2848, 0.6768, 0.3025, 0.6984, 0.2723, 0.7186, 0.6694, 0.06106, 0.6878, 0.08864, 0.7005, 0.1193, 0.707, 0.1518, 0.707, 0.185, 0.7005, 0.2175, 0.6878, 0.2482, 0.6694, 0.2758, 0.6459, 0.2992, 0.6183, 0.3177, 0.5877, 0.3304, 0.5551, 0.3368, 0.5219, 0.3368, 0.4894, 0.3304, 0.4588, 0.3177, 0.4312, 0.2992, 0.4077, 0.2758, 0.3893, 0.2482, 0.3766, 0.2175, 0.3701, 0.185, 0.3701, 0.1518, 0.3766, 0.1193, 0.3893, 0.08864, 0.4077, 0.06106, 0.4312, 0.0376, 0.4588, 0.01917, 0.4894, 0.006472, 0.5219, 0.0, 0.5551, 3.753e-08, 0.5877, 0.006472, 0.6183, 0.01917, 0.6459, 0.0376, 0.04805, 0.9116, 0.0471, 0.8758, 0.08649, 0.8758, 0.08744, 0.9116, 0.9361, 0.2617, 0.933, 0.2359, 0.9724, 0.2364, 0.9755, 0.2622, 0.0499, 0.9452, 0.04805, 0.9116, 0.08744, 0.9116, 0.08929, 0.9452, 0.9313, 0.3671, 0.9344, 0.3368, 0.9738, 0.3374, 0.9707, 0.3676, 0.0526, 0.9755, 0.0499, 0.9452, 0.08929, 0.9452, 0.09199, 0.9755, 0.929, 0.4008, 0.9313, 0.3671, 0.9707, 0.3676, 0.9684, 0.4013, 0.5948, 0.8815, 0.5929, 0.8479, 0.6323, 0.8479, 0.6342, 0.8815, 0.5975, 0.6759, 0.6009, 0.6501, 0.6403, 0.6501, 0.6369, 0.6759, 0.9276, 0.4365, 0.929, 0.4008, 0.9684, 0.4013, 0.967, 0.437, 0.8831, 0.8169, 0.8831, 0.7806, 0.9232, 0.7821, 0.9232, 0.8153, 0.5948, 0.7062, 0.5975, 0.6759, 0.6369, 0.6759, 0.6342, 0.7062, 0.9271, 0.473, 0.9276, 0.4365, 0.967, 0.437, 0.9665, 0.4735, 0.5975, 0.9118, 0.5948, 0.8815, 0.6342, 0.8815, 0.6369, 0.9118, 0.5929, 0.7399, 0.5948, 0.7062, 0.6342, 0.7062, 0.6323, 0.7399, 0.9276, 0.5087, 0.9271, 0.473, 0.9665, 0.4735, 0.967, 0.5092, 0.6009, 0.9376, 0.5975, 0.9118, 0.6369, 0.9118, 0.6403, 0.9376, 0.592, 0.7757, 0.5929, 0.7399, 0.6323, 0.7399, 0.6314, 0.7757, 0.929, 0.5424, 0.9276, 0.5087, 0.967, 0.5092, 0.9684, 0.5429, 0.933, 0.03027, 0.9361, 0.0, 0.9755, 0.0005169, 0.9724, 0.03079, 0.592, 0.8121, 0.592, 0.7757, 0.6314, 0.7757, 0.6314, 0.8121, 0.9313, 0.5728, 0.929, 0.5424, 0.9684, 0.5429, 0.9707, 0.5733, 0.9307, 0.06392, 0.933, 0.03027, 0.9724, 0.03079, 0.9701, 0.06444, 0.9344, 0.5986, 0.9313, 0.5728, 0.9707, 0.5733, 0.9738, 0.5991, 0.9293, 0.09966, 0.9307, 0.06392, 0.9701, 0.06444, 0.9687, 0.1002, 0.0499, 0.7699, 0.0526, 0.7396, 0.09199, 0.7396, 0.08929, 0.7699, 0.9288, 0.1361, 0.9293, 0.09966, 0.9687, 0.1002, 0.9682, 0.1366, 0.04805, 0.8036, 0.0499, 0.7699, 0.08929, 0.7699, 0.08744, 0.8036, 0.9293, 0.1719, 0.9288, 0.1361, 0.9682, 0.1366, 0.9687, 0.1724, 0.0471, 0.8394, 0.04805, 0.8036, 0.08744, 0.8036, 0.08649, 0.8394, 0.9307, 0.2056, 0.9293, 0.1719, 0.9687, 0.1724, 0.9701, 0.2061, 0.0471, 0.8758, 0.0471, 0.8394, 0.08649, 0.8394, 0.08649, 0.8758, 0.7594, 0.649, 0.7897, 0.6482, 0.7896, 0.6485, 0.7593, 0.6493, 0.04593, 0.4807, 0.03412, 0.5092, 0.03382, 0.5091, 0.04565, 0.4805, 0.06308, 0.455, 0.04593, 0.4807, 0.04565, 0.4805, 0.06283, 0.4548, 0.08489, 0.4332, 0.06308, 0.455, 0.06283, 0.4548, 0.08469, 0.4329, 0.1106, 0.416, 0.08489, 0.4332, 0.08469, 0.4329, 0.1104, 0.4158, 0.1391, 0.4042, 0.1106, 0.416, 0.1104, 0.4158, 0.139, 0.4039, 0.8441, 0.3113, 0.8743, 0.3121, 0.8744, 0.3125, 0.8441, 0.3117, 0.8132, 0.3113, 0.8441, 0.3113, 0.8441, 0.3117, 0.8132, 0.3117, 0.7829, 0.3121, 0.8132, 0.3113, 0.8132, 0.3117, 0.7828, 0.3125, 0.259, 0.416, 0.2304, 0.4042, 0.2305, 0.4039, 0.2591, 0.4158, 0.2846, 0.4332, 0.259, 0.416, 0.2591, 0.4158, 0.2848, 0.4329, 0.3064, 0.455, 0.2846, 0.4332, 0.2848, 0.4329, 0.3067, 0.4548, 0.3236, 0.4807, 0.3064, 0.455, 0.3067, 0.4548, 0.3239, 0.4805, 0.3354, 0.5092, 0.3236, 0.4807, 0.3239, 0.4805, 0.3357, 0.5091, 0.5072, 0.9615, 0.5375, 0.9623, 0.5376, 0.9626, 0.5072, 0.9618, 0.4764, 0.9615, 0.5072, 0.9615, 0.5072, 0.9618, 0.4763, 0.9618, 0.4461, 0.9623, 0.4764, 0.9615, 0.4763, 0.9618, 0.446, 0.9626, 0.3236, 0.6291, 0.3354, 0.6006, 0.3357, 0.6006, 0.3239, 0.6292, 0.3064, 0.6547, 0.3236, 0.6291, 0.3239, 0.6292, 0.3067, 0.6549, 0.2846, 0.6765, 0.3064, 0.6547, 0.3067, 0.6549, 0.2848, 0.6768, 0.259, 0.6937, 0.2846, 0.6765, 0.2848, 0.6768, 0.2591, 0.694, 0.2304, 0.7055, 0.259, 0.6937, 0.2591, 0.694, 0.2305, 0.7058, 0.7987, 0.9671, 0.829, 0.9679, 0.829, 0.9682, 0.7987, 0.9674, 0.7678, 0.9671, 0.7987, 0.9671, 0.7987, 0.9674, 0.7678, 0.9674, 0.7376, 0.9679, 0.7678, 0.9671, 0.7678, 0.9674, 0.7375, 0.9682, 0.1106, 0.6937, 0.1391, 0.7055, 0.139, 0.7058, 0.1104, 0.694, 0.08489, 0.6765, 0.1106, 0.6937, 0.1104, 0.694, 0.08469, 0.6768, 0.06308, 0.6547, 0.08489, 0.6765, 0.08469, 0.6768, 0.06283, 0.6549, 0.04593, 0.6291, 0.06308, 0.6547, 0.06283, 0.6549, 0.04565, 0.6292, 0.03412, 0.6006, 0.04593, 0.6291, 0.04565, 0.6292, 0.03382, 0.6006, 0.8205, 0.6482, 0.8508, 0.649, 0.8509, 0.6493, 0.8205, 0.6485, 0.7897, 0.6482, 0.8205, 0.6482, 0.8205, 0.6485, 0.7896, 0.6485, 0.8841, 0.8524, 0.8831, 0.8169, 0.9232, 0.8153, 0.9241, 0.8479, 0.5926, 0.8478, 0.5916, 0.8121, 0.592, 0.8121, 0.5929, 0.8479, 0.02103, 0.4673, 0.0071, 0.501, 0.00681, 0.5009, 0.02076, 0.4672, 0.04125, 0.4371, 0.02103, 0.4673, 0.02076, 0.4672, 0.04101, 0.4369, 0.06698, 0.4114, 0.04125, 0.4371, 0.04101, 0.4369, 0.06679, 0.4111, 0.09724, 0.3911, 0.06698, 0.4114, 0.06679, 0.4111, 0.0971, 0.3909, 0.1309, 0.3772, 0.09724, 0.3911, 0.0971, 0.3909, 0.1308, 0.3769, 0.929, 0.09968, 0.9304, 0.064, 0.9307, 0.06392, 0.9293, 0.09966, 0.9285, 0.1361, 0.929, 0.09968, 0.9293, 0.09966, 0.9288, 0.1361, 0.929, 0.1718, 0.9285, 0.1361, 0.9288, 0.1361, 0.9293, 0.1719, 0.2723, 0.3911, 0.2386, 0.3772, 0.2387, 0.3769, 0.2724, 0.3909, 0.3025, 0.4114, 0.2723, 0.3911, 0.2724, 0.3909, 0.3027, 0.4111, 0.3283, 0.4371, 0.3025, 0.4114, 0.3027, 0.4111, 0.3285, 0.4369, 0.3485, 0.4673, 0.3283, 0.4371, 0.3285, 0.4369, 0.3487, 0.4672, 0.3624, 0.501, 0.3485, 0.4673, 0.3487, 0.4672, 0.3627, 0.5009, 0.9272, 0.4365, 0.9287, 0.4008, 0.929, 0.4008, 0.9276, 0.4365, 0.9268, 0.4729, 0.9272, 0.4365, 0.9276, 0.4365, 0.9271, 0.473, 0.9272, 0.5086, 0.9268, 0.4729, 0.9271, 0.473, 0.9276, 0.5087, 0.3485, 0.6424, 0.3624, 0.6088, 0.3627, 0.6088, 0.3487, 0.6425, 0.3283, 0.6726, 0.3485, 0.6424, 0.3487, 0.6425, 0.3285, 0.6728, 0.3025, 0.6984, 0.3283, 0.6726, 0.3285, 0.6728, 0.3027, 0.6986, 0.2723, 0.7186, 0.3025, 0.6984, 0.3027, 0.6986, 0.2724, 0.7189, 0.2386, 0.7325, 0.2723, 0.7186, 0.2724, 0.7189, 0.2387, 0.7328, 0.04677, 0.8394, 0.04772, 0.8037, 0.04805, 0.8036, 0.0471, 0.8394, 0.04677, 0.8758, 0.04677, 0.8394, 0.0471, 0.8394, 0.0471, 0.8758, 0.04772, 0.9115, 0.04677, 0.8758, 0.0471, 0.8758, 0.04805, 0.9116, 0.09724, 0.7186, 0.1309, 0.7325, 0.1308, 0.7328, 0.0971, 0.7189, 0.06698, 0.6984, 0.09724, 0.7186, 0.0971, 0.7189, 0.06679, 0.6986, 0.04125, 0.6726, 0.06698, 0.6984, 0.06679, 0.6986, 0.04101, 0.6728, 0.02103, 0.6424, 0.04125, 0.6726, 0.04101, 0.6728, 0.02076, 0.6425, 0.0071, 0.6088, 0.02103, 0.6424, 0.02076, 0.6425, 0.00681, 0.6088, 0.5916, 0.7757, 0.5926, 0.74, 0.5929, 0.7399, 0.592, 0.7757, 0.5916, 0.8121, 0.5916, 0.7757, 0.592, 0.7757, 0.592, 0.8121, 0.03382, 0.5091, 0.02779, 0.5394, 1.876e-08, 0.5367, 0.0071, 0.501, 0.363, 0.239, 0.349, 0.2727, 0.3482, 0.2723, 0.3621, 0.2388, 0.3701, 0.2033, 0.363, 0.239, 0.3621, 0.2388, 0.3692, 0.2032, 0.3701, 0.1668, 0.3701, 0.2033, 0.3692, 0.2032, 0.3692, 0.1669, 0.363, 0.1311, 0.3701, 0.1668, 0.3692, 0.1669, 0.3621, 0.1314, 0.349, 0.0974, 0.363, 0.1311, 0.3621, 0.1314, 0.3482, 0.09785, 0.3288, 0.06709, 0.349, 0.0974, 0.3482, 0.09785, 0.3281, 0.06769, 0.303, 0.04131, 0.3288, 0.06709, 0.3281, 0.06769, 0.3024, 0.04205, 0.2727, 0.02106, 0.303, 0.04131, 0.3024, 0.04205, 0.2723, 0.0219, 0.239, 0.007112, 0.2727, 0.02106, 0.2723, 0.0219, 0.2388, 0.008024, 0.2033, 0.0, 0.239, 0.007112, 0.2388, 0.008024, 0.2032, 0.0009487, 0.1668, 0.0, 0.2033, 0.0, 0.2032, 0.0009487, 0.1669, 0.0009487, 0.1311, 0.007112, 0.1668, 0.0, 0.1669, 0.0009487, 0.1314, 0.008024, 0.0974, 0.02106, 0.1311, 0.007112, 0.1314, 0.008024, 0.09785, 0.0219, 0.06709, 0.04131, 0.0974, 0.02106, 0.09785, 0.0219, 0.06769, 0.04205, 0.04131, 0.06709, 0.06709, 0.04131, 0.06769, 0.04205, 0.04205, 0.06769, 0.02106, 0.0974, 0.04131, 0.06709, 0.04205, 0.06769, 0.0219, 0.09785, 0.007111, 0.1311, 0.02106, 0.0974, 0.0219, 0.09785, 0.008024, 0.1314, 0.0, 0.1668, 0.007111, 0.1311, 0.008024, 0.1314, 0.0009487, 0.1669, 0.0, 0.2033, 0.0, 0.1668, 0.0009487, 0.1669, 0.0009487, 0.2032, 0.007112, 0.239, 0.0, 0.2033, 0.0009487, 0.2032, 0.008024, 0.2388, 0.02106, 0.2727, 0.007112, 0.239, 0.008024, 0.2388, 0.0219, 0.2723, 0.04131, 0.303, 0.02106, 0.2727, 0.0219, 0.2723, 0.04205, 0.3024, 0.06709, 0.3288, 0.04131, 0.303, 0.04205, 0.3024, 0.06769, 0.3281, 0.0974, 0.349, 0.06709, 0.3288, 0.06769, 0.3281, 0.09785, 0.3482, 0.1311, 0.363, 0.0974, 0.349, 0.09785, 0.3482, 0.1314, 0.3621, 0.1668, 0.3701, 0.1311, 0.363, 0.1314, 0.3621, 0.1669, 0.3692, 0.2033, 0.3701, 0.1668, 0.3701, 0.1669, 0.3692, 0.2032, 0.3692, 0.239, 0.363, 0.2033, 0.3701, 0.2032, 0.3692, 0.2388, 0.3621, 0.2727, 0.349, 0.239, 0.363, 0.2388, 0.3621, 0.2723, 0.3482, 0.303, 0.3288, 0.2727, 0.349, 0.2723, 0.3482, 0.3024, 0.3281, 0.3288, 0.303, 0.303, 0.3288, 0.3024, 0.3281, 0.3281, 0.3024, 0.349, 0.2727, 0.3288, 0.303, 0.3281, 0.3024, 0.3482, 0.2723, 0.5929, 0.8479, 0.592, 0.8121, 0.6314, 0.8121, 0.6323, 0.8479, 0.3761, 0.5392, 0.3701, 0.5089, 0.3705, 0.5089, 0.3765, 0.5391, 0.3701, 0.5089, 0.3701, 0.4781, 0.3705, 0.4781, 0.3705, 0.5089, 0.3701, 0.4781, 0.3761, 0.4478, 0.3765, 0.4479, 0.3705, 0.4781, 0.3761, 0.4478, 0.3879, 0.4193, 0.3883, 0.4195, 0.3765, 0.4479, 0.3879, 0.4193, 0.4051, 0.3936, 0.4054, 0.3939, 0.3883, 0.4195, 0.4051, 0.3936, 0.4269, 0.3718, 0.4271, 0.3721, 0.4054, 0.3939, 0.4269, 0.3718, 0.4526, 0.3547, 0.4527, 0.355, 0.4271, 0.3721, 0.4526, 0.3547, 0.4811, 0.3429, 0.4812, 0.3432, 0.4527, 0.355, 0.4811, 0.3429, 0.5113, 0.3368, 0.5114, 0.3372, 0.4812, 0.3432, 0.5113, 0.3368, 0.5422, 0.3368, 0.5421, 0.3372, 0.5114, 0.3372, 0.5422, 0.3368, 0.5724, 0.3429, 0.5723, 0.3432, 0.5421, 0.3372, 0.5724, 0.3429, 0.601, 0.3547, 0.6008, 0.355, 0.5723, 0.3432, 0.601, 0.3547, 0.6266, 0.3718, 0.6264, 0.3721, 0.6008, 0.355, 0.6266, 0.3718, 0.6484, 0.3936, 0.6481, 0.3939, 0.6264, 0.3721, 0.6484, 0.3936, 0.6656, 0.4193, 0.6653, 0.4195, 0.6481, 0.3939, 0.6656, 0.4193, 0.6774, 0.4478, 0.677, 0.4479, 0.6653, 0.4195, 0.6774, 0.4478, 0.6834, 0.4781, 0.683, 0.4781, 0.677, 0.4479, 0.6834, 0.4781, 0.6834, 0.5089, 0.683, 0.5089, 0.683, 0.4781, 0.6834, 0.5089, 0.6774, 0.5392, 0.677, 0.5391, 0.683, 0.5089, 0.6774, 0.5392, 0.6656, 0.5677, 0.6653, 0.5675, 0.677, 0.5391, 0.6656, 0.5677, 0.6484, 0.5934, 0.6481, 0.5931, 0.6653, 0.5675, 0.6484, 0.5934, 0.6266, 0.6152, 0.6264, 0.6149, 0.6481, 0.5931, 0.6266, 0.6152, 0.601, 0.6323, 0.6008, 0.632, 0.6264, 0.6149, 0.601, 0.6323, 0.5724, 0.6441, 0.5723, 0.6438, 0.6008, 0.632, 0.5724, 0.6441, 0.5422, 0.6501, 0.5421, 0.6498, 0.5723, 0.6438, 0.5422, 0.6501, 0.5113, 0.6501, 0.5114, 0.6498, 0.5421, 0.6498, 0.5113, 0.6501, 0.4811, 0.6441, 0.4812, 0.6438, 0.5114, 0.6498, 0.4811, 0.6441, 0.4526, 0.6323, 0.4527, 0.632, 0.4812, 0.6438, 0.4526, 0.6323, 0.4269, 0.6152, 0.4271, 0.6149, 0.4527, 0.632, 0.4269, 0.6152, 0.4051, 0.5934, 0.4054, 0.5931, 0.4271, 0.6149, 0.4051, 0.5934, 0.3879, 0.5677, 0.3883, 0.5675, 0.4054, 0.5931, 0.3879, 0.5677, 0.3761, 0.5392, 0.3765, 0.5391, 0.3883, 0.5675, 0.7897, 0.3368, 0.7897, 0.6482, 0.7594, 0.649, 0.7594, 0.3376])
me_cylinder_002.use_remesh_preserve_volume = False
me_cylinder_002.use_remesh_preserve_attributes = False
me_cylinder_002.use_mirror_vertex_groups = False
me_cylinder_002.update()
me_cube_001 = bpy.data.meshes.new('Cube.001')
me_cube_001.from_pydata([(1.0, -1.0, -1.0), (1.0, 1.0, -1.0), (-1.237, 0.6227, -1.0), (-1.237, 0.5556, -1.0), (-1.237, 0.3333, -1.0), (-1.474, 0.2662, -1.0), (-1.474, -0.2649, -1.0), (-1.237, -0.3333, -1.0), (-1.237, -0.5556, -1.0), (-1.237, -0.624, -1.0), (-1.237, -0.4752, 0.754), (-1.237, -0.2851, 0.754), (-1.237, 0.2851, 0.754), (-1.237, 0.4752, 0.754), (1.0, -0.624, -1.0), (-0.7455, -0.5743, -0.9566), (-0.7455, -0.3446, -0.9566), (1.0, -0.2649, -1.0), (1.0, 0.2662, -1.0), (-0.7455, 0.3446, -0.9566), (-0.7455, 0.5743, -0.9566), (1.0, 0.6227, -1.0), (1.0, 0.6227, 0.7312), (-0.7455, 0.5743, 0.754), (-0.7455, 0.3446, 0.754), (-0.7455, -0.3446, 0.754), (-0.7455, -0.5743, 0.754), (1.0, -0.624, 0.7312), (1.0, -0.856, 0.4402), (1.0, -1.0, 0.2974), (1.0, 1.0, 0.2974), (1.0, 0.8557, 0.4399), (-0.7806, -1.0, -1.0), (-1.237, -0.7806, -1.0), (-0.9357, -0.9357, -1.0), (-1.237, 0.7806, -1.0), (-0.7806, 1.0, -1.0), (-0.9357, 0.9357, -1.0), (-1.237, -0.624, 0.648), (-0.7806, -0.624, 1.0), (-1.237, -0.5104, 0.8123), (-0.9357, -0.624, 0.8969), (-0.7806, 0.6227, 1.0), (-1.237, 0.6227, 0.6487), (-1.237, 0.5098, 0.8118), (-0.9357, 0.6227, 0.8971), (-1.237, -0.7806, 0.2601), (-0.7806, -1.0, 0.2974), (-0.9357, -0.9357, 0.2864), (-1.237, -0.6612, 0.6014), (-0.7806, -0.856, 0.709), (-0.9357, -0.7989, 0.6775), (-1.237, 0.661, 0.6008), (-0.7806, 0.8557, 0.7087), (-0.9357, 0.7987, 0.6771), (-1.237, 0.7806, 0.26), (-0.7806, 1.0, 0.2974), (-0.9357, 0.9357, 0.2864), (-0.935, -0.2649, 1.019), (-1.474, -0.2649, 0.72), (-1.474, 0.2662, 0.72), (-0.935, 0.2662, 1.019), (0.6192, 0.2662, 1.004), (1.0, 0.2662, 0.6192), (0.6233, 0.2831, 0.9469), (1.0, -0.2649, 0.6192), (0.6192, -0.2649, 1.004), (0.6215, -0.2683, 0.9584), (0.6233, -0.2821, 0.9469)], [], [(9, 38, 40, 10, 8), (14, 27, 28, 29, 0), (1, 30, 31, 22, 21), (22, 42, 44, 13), (0, 29, 47, 32), (35, 37, 36, 1, 21, 2), (36, 56, 30, 1), (31, 53, 42, 22), (23, 13, 12, 24), (7, 11, 59, 6), (6, 59, 60, 5), (25, 11, 10, 26), (27, 39, 50, 28), (2, 43, 52, 55, 35), (21, 20, 3), (3, 20, 19, 4), (19, 18, 5), (5, 18, 17, 6), (6, 17, 16), (7, 16, 15, 8), (15, 14, 9), (21, 22, 23, 20), (20, 23, 24, 19), (62, 61, 58, 66), (19, 24, 64, 63, 18), (67, 66, 58, 11), (16, 25, 26, 15), (15, 26, 27, 14), (3, 13, 44, 43, 2), (10, 40, 39, 27), (8, 10, 11, 7), (5, 60, 12, 4), (17, 65, 68, 25, 16), (24, 12, 61), (4, 12, 13, 3), (28, 50, 47, 29), (53, 31, 30, 56), (33, 46, 49, 38, 9), (38, 41, 40), (41, 39, 40), (42, 45, 44), (45, 43, 44), (55, 52, 54, 57), (57, 54, 53, 56), (49, 46, 48, 51), (51, 48, 47, 50), (46, 33, 34, 48), (48, 34, 32, 47), (38, 49, 51, 41), (41, 51, 50, 39), (52, 43, 45, 54), (54, 45, 42, 53), (56, 36, 37, 57), (57, 37, 35, 55), (9, 14, 0, 32, 34, 33), (58, 59, 11), (60, 61, 12), (58, 61, 60, 59), (25, 68, 67, 11), (18, 63, 65, 17), (26, 10, 27), (8, 15, 9), (7, 6, 16), (4, 19, 5), (2, 21, 3), (23, 22, 13), (62, 63, 64), (65, 66, 67, 68), (62, 66, 65, 63), (62, 64, 24, 61)])
_uv = me_cube_001.uv_layers.new(name='UVMap')
_uv.uv.foreach_set('vector', [-0.04442, 1.997, -0.06409, 1.243, -0.01675, 1.167, -0.0007542, 1.193, -0.01471, 1.996, 0.4541, 1.167, 0.4541, 1.958, 0.3534, 1.825, 0.2909, 1.76, 0.2909, 1.167, -0.3165, 1.949, -0.3165, 1.356, -0.2538, 1.29, -0.1526, 1.157, -0.1526, 1.949, 1.971, 0.01454, 1.856, -0.7951, 1.944, -1.0, 1.971, -0.999, 0.7424, -0.9927, 1.299, -1.0, 1.299, -0.1888, 0.7423, -0.1815, -0.2272, 1.154, -0.2906, 1.014, -0.3165, 0.9425, -0.2933, 0.1293, -0.1295, 0.1344, -0.1587, 1.156, 0.7562, 0.9498, 0.2016, 0.9417, 0.1996, 0.1311, 0.7542, 0.1392, 0.1277, 0.1363, 0.01479, 0.9451, -0.1274, 0.9531, -0.01445, 0.1442, 0.6536, 1.404, 0.6707, 1.177, 0.7526, 1.167, 0.7526, 1.392, -1.0, 0.01862, -0.2439, 0.01827, -0.2582, 0.1271, -0.9966, 0.1293, 1.512, 1.883, 1.512, 1.097, 1.743, 1.097, 1.743, 1.883, 1.843, 1.776, 1.87, 1.999, 1.788, 2.0, 1.743, 1.777, 1.51, -0.9882, 1.625, -0.1786, 1.485, -0.1857, 1.37, -0.9954, 0.1653, 1.169, 0.1456, 1.922, 0.1296, 1.9, 0.08174, 1.743, 0.09677, 1.167, 0.7691, 0.1342, 0.7779, 0.9274, 0.7562, 1.151, -0.9919, 1.152, -1.0, 0.9262, -0.9003, 0.9262, -0.8954, 1.152, -0.9003, 0.9262, -0.8662, 0.1293, -0.8662, 1.26, -0.8662, 1.26, -0.8662, 0.1293, -0.6356, 0.1293, -0.6356, 1.26, -0.6356, 1.26, -0.6356, 0.1293, -0.601, 0.9262, -0.6059, 1.152, -0.601, 0.9262, -0.5013, 0.9262, -0.5094, 1.152, -0.5013, 0.9262, -0.4797, 0.1293, -0.4797, 1.152, 0.7691, 0.1342, 1.512, 0.1311, 1.512, 0.9244, 0.7779, 0.9274, 0.5539, 1.167, 0.5539, 1.949, 0.4541, 1.949, 0.4541, 1.167, 1.512, 1.097, 1.512, 0.3926, 1.743, 0.3926, 1.743, 1.097, -0.1076, -0.6647, 0.6237, -0.6597, 0.7167, -0.03866, 0.5794, 0.1311, -0.1128, 0.1263, -0.1471, -0.8281, -0.1274, -0.827, -0.1274, -0.119, -0.2439, 0.01827, 0.6536, 1.167, 0.6536, 1.949, 0.5539, 1.949, 0.5539, 1.167, 0.7586, 1.151, 1.49, 1.151, 1.496, 1.943, 0.7562, 1.943, 0.1944, 1.17, 0.2084, 1.972, 0.1927, 1.998, 0.1456, 1.922, 0.1653, 1.169, 1.859, 1.143, 1.831, 1.144, 1.743, 0.9395, 1.859, 0.1311, -0.01471, 1.996, -0.0007542, 1.193, 0.08174, 1.191, 0.08174, 1.993, -0.1233, -1.0, 0.612, -0.9949, 0.6261, -0.8861, -0.1274, -0.8892, -0.986, -0.998, -0.2909, -1.0, -0.1529, -0.8295, -0.2456, -0.2081, -0.98, -0.2059, 0.6237, -0.6597, 0.6261, -0.8861, 0.7423, -0.7485, 0.2909, 1.172, 0.2909, 1.975, 0.2084, 1.972, 0.1944, 1.17, 1.37, -0.9954, 1.485, -0.1857, 1.299, -0.1888, 1.299, -1.0, 0.01479, 0.9451, 0.1277, 0.1363, 0.1996, 0.1311, 0.2016, 0.9417, -0.1124, 1.998, -0.1274, 1.423, -0.07966, 1.265, -0.06409, 1.243, -0.04442, 1.997, 1.474, 0.03149, 1.581, -0.1073, 1.552, 0.03486, 1.581, -0.1073, 1.625, -0.1786, 1.552, 0.03486, -0.1274, 0.9531, -0.08325, 1.024, -0.05501, 1.167, -0.08325, 1.024, 0.02326, 1.163, -0.05501, 1.167, 0.2014, 1.159, 0.04665, 1.162, 0.02415, 1.018, 0.2016, 1.015, 0.2016, 1.015, 0.02415, 1.018, 0.01479, 0.9451, 0.2016, 0.9417, 1.452, 0.03035, 1.297, 0.02776, 1.299, -0.1156, 1.475, -0.1127, 1.475, -0.1127, 1.299, -0.1156, 1.299, -0.1888, 1.485, -0.1857, 1.297, 0.02776, 0.7565, 0.03486, 0.7464, -0.1084, 1.299, -0.1156, 1.299, -0.1156, 0.7464, -0.1084, 0.7423, -0.1815, 1.299, -0.1888, 1.474, 0.03149, 1.452, 0.03035, 1.475, -0.1127, 1.581, -0.1073, 1.581, -0.1073, 1.475, -0.1127, 1.485, -0.1857, 1.625, -0.1786, 0.04665, 1.162, 0.02326, 1.163, -0.08325, 1.024, 0.02415, 1.018, 0.02415, 1.018, -0.08325, 1.024, -0.1274, 0.9531, 0.01479, 0.9451, 0.2016, 0.9417, 0.7562, 0.9498, 0.7515, 1.023, 0.2016, 1.015, 0.2016, 1.015, 0.7515, 1.023, 0.7401, 1.167, 0.2014, 1.159, -0.4797, 1.152, -0.4797, 0.1293, -0.3165, 0.1293, -0.3165, 0.9429, -0.3444, 1.014, -0.4117, 1.152, -0.1274, -0.119, -0.2582, 0.1271, -0.2439, 0.01827, 0.612, -0.9949, 0.7423, -0.7485, 0.6261, -0.8861, 1.743, 0.3926, 1.512, 0.3926, 1.512, 0.1311, 1.743, 0.1311, 1.843, 1.776, 1.864, 1.144, 1.87, 1.144, 1.87, 1.999, 1.856, -1.0, 1.856, -0.2597, 1.625, -0.2597, 1.625, -1.0, 1.971, 0.2514, 2.0, 0.02417, 2.0, 1.048, -0.5094, 1.152, -0.5013, 0.9262, -0.4797, 1.152, -0.6059, 1.152, -0.6356, 1.26, -0.601, 0.9262, -0.8954, 1.152, -0.9003, 0.9262, -0.8662, 1.26, -0.1587, 1.156, -0.1295, 0.1344, -0.1295, 1.157, 1.971, -0.2031, 2.0, -1.0, 2.0, 0.02417, 0.7423, -0.04106, 0.5794, 0.1311, 0.7167, -0.03866, -0.2909, -1.0, -0.1274, -0.827, -0.1471, -0.8281, -0.1529, -0.8295, 1.856, -0.08391, 1.625, -0.08391, 1.625, -0.2597, 1.856, -0.2597, 0.7423, -0.04106, 0.7167, -0.03866, 0.6237, -0.6597, 0.7423, -0.7485])
me_cube_001.use_remesh_preserve_volume = False
me_cube_001.use_remesh_preserve_attributes = False
me_cube_001.use_mirror_vertex_groups = False
me_cube_001.update()
me_cylinder = bpy.data.meshes.new('Cylinder')
me_cylinder.from_pydata([(1.552e-08, 1.26, -1.0), (0.0, 1.0, 1.0), (0.8101, 0.9655, -1.0), (0.6428, 0.766, 1.0), (1.241, 0.2189, -1.0), (0.9848, 0.1736, 1.0), (1.092, -0.6302, -1.0), (0.866, -0.5, 1.0), (0.4311, -1.184, -1.0), (0.342, -0.9397, 1.0), (-0.4311, -1.184, -1.0), (-0.342, -0.9397, 1.0), (-1.092, -0.6302, -1.0), (-0.866, -0.5, 1.0), (-1.241, 0.2189, -1.0), (-0.9848, 0.1736, 1.0), (-0.8101, 0.9655, -1.0), (-0.6428, 0.766, 1.0)], [], [(0, 1, 3, 2), (2, 3, 5, 4), (4, 5, 7, 6), (6, 7, 9, 8), (8, 9, 11, 10), (10, 11, 13, 12), (12, 13, 15, 14), (3, 1, 17, 15, 13, 11, 9, 7, 5), (14, 15, 17, 16), (16, 17, 1, 0), (0, 2, 4, 6, 8, 10, 12, 14, 16)])
_uv = me_cylinder.uv_layers.new(name='UVMap')
_uv.uv.foreach_set('vector', [0.5566, 0.0, 1.0, 0.03559, 0.9882, 0.1183, 0.5417, 0.1042, 0.5417, 0.1042, 0.9882, 0.1183, 0.9882, 0.2263, 0.5417, 0.2403, 0.5417, 0.2403, 0.9882, 0.2263, 1.0, 0.309, 0.5566, 0.3446, 0.9851, 0.6891, 0.5417, 0.6535, 0.5535, 0.5708, 1.0, 0.5849, 1.0, 0.5849, 0.5535, 0.5708, 0.5535, 0.4629, 1.0, 0.4488, 1.0, 0.4488, 0.5535, 0.4629, 0.5417, 0.3802, 0.9851, 0.3446, 0.01491, 0.3918, 0.4583, 0.4274, 0.4465, 0.5101, 0.0, 0.4961, 0.7248, 1.0, 0.5935, 0.946, 0.5417, 0.8446, 0.5935, 0.7431, 0.7248, 0.6891, 0.8741, 0.7079, 0.9715, 0.7906, 0.9715, 0.8985, 0.8741, 0.9813, 0.0, 0.4961, 0.4465, 0.5101, 0.4465, 0.6181, 0.0, 0.6321, 0.0, 0.6321, 0.4465, 0.6181, 0.4583, 0.7008, 0.01491, 0.7364, 0.4189, 0.02363, 0.5417, 0.1279, 0.5417, 0.2639, 0.4189, 0.3682, 0.2308, 0.3918, 0.06534, 0.3238, 0.0, 0.1959, 0.06534, 0.06804, 0.2308, 0.0])
me_cylinder.use_remesh_preserve_volume = False
me_cylinder.use_remesh_preserve_attributes = False
me_cylinder.use_mirror_vertex_groups = False
me_cylinder.update()
arm_armature = bpy.data.armatures.new('Armature')  # bones are not reproduced

# ---- objects
ob_armature = bpy.data.objects.new('Armature', arm_armature)
ob_cylinder_003 = bpy.data.objects.new('Cylinder.003', me_cylinder_003)
ob_cylinder_001 = bpy.data.objects.new('Cylinder.001', me_cylinder_001)
ob_cylinder_002 = bpy.data.objects.new('Cylinder.002', me_cylinder_002)
ob_cube = bpy.data.objects.new('Cube', me_cube_001)
ob_cylinder = bpy.data.objects.new('Cylinder', me_cylinder)
ob_lamp = bpy.data.objects.new('Lamp', light_lamp)
ob_camera = bpy.data.objects.new('Camera', cam_camera)

# ---- transforms, parenting, visibility, modifiers, constraints
ob_armature.location = (-0.03662, 0.0, 0.7539)
ob_armature.rotation_euler = (1.571, -0.0, 0.0)
ob_armature.lineart.crease_threshold = 0.0
ob_cylinder_003.parent = ob_armature
ob_cylinder_003.matrix_parent_inverse = Matrix(((1.0, 0.0, 0.0, 0.03662), (0.0, -4.371e-08, 1.0, -0.5774), (0.0, -1.0, -4.371e-08, 2.524e-08), (0.0, 0.0, 0.0, 1.0)))
ob_cylinder_003.location = (-0.03662, 0.0, 0.5774)
ob_cylinder_003.rotation_euler = (1.571, -0.0, 0.0)
ob_cylinder_003.scale = (0.5557, 0.5557, 0.4036)
ob_cylinder_003.lineart.crease_threshold = 0.0
ob_cylinder_001.parent = ob_armature
ob_cylinder_001.matrix_parent_inverse = Matrix(((1.0, 0.0, 0.0, 0.03662), (0.0, -4.371e-08, 1.0, -0.5774), (0.0, -1.0, -4.371e-08, 2.524e-08), (0.0, 0.0, 0.0, 1.0)))
ob_cylinder_001.location = (-0.07018, 0.1793, 1.862)
ob_cylinder_001.scale = (0.03926, 0.03926, 0.6887)
ob_cylinder_001.lineart.crease_threshold = 0.0
ob_cylinder_002.parent = ob_armature
ob_cylinder_002.matrix_parent_inverse = Matrix(((1.0, 0.0, 0.0, 0.03662), (0.0, -4.371e-08, 1.0, -0.5774), (0.0, -1.0, -4.371e-08, 2.524e-08), (0.0, 0.0, 0.0, 1.0)))
ob_cylinder_002.location = (-0.06998, -0.1793, 1.862)
ob_cylinder_002.scale = (0.03926, 0.03926, 0.6887)
ob_cylinder_002.lineart.crease_threshold = 0.0
ob_cube.parent = ob_armature
ob_cube.matrix_parent_inverse = Matrix(((1.0, 0.0, 0.0, 0.03662), (0.0, -4.371e-08, 1.0, -0.5774), (0.0, -1.0, -4.371e-08, 2.524e-08), (0.0, 0.0, 0.0, 1.0)))
ob_cube.location = (0.0, 0.0, 0.7275)
ob_cube.scale = (0.5595, 0.5595, 0.5595)
ob_cube.lineart.crease_threshold = 0.0
ob_cylinder.location = (0.0, 0.0, 0.1969)
ob_cylinder.scale = (1.0, 1.0, 0.1796)
ob_cylinder.lineart.crease_threshold = 0.0
ob_lamp.location = (4.076, 1.005, 5.904)
ob_lamp.rotation_euler = (0.6503, 0.05522, 1.866)
ob_lamp.lock_rotations_4d = False
ob_lamp.empty_display_type = 'ARROWS'
ob_lamp.color = (0.0, 0.0, 0.0, 0.0)
ob_lamp.lineart.crease_threshold = 0.0
ob_camera.location = (7.481, -6.508, 5.344)
ob_camera.rotation_euler = (1.109, 0.0, 0.8149)
ob_camera.lock_rotations_4d = False
ob_camera.empty_display_type = 'ARROWS'
ob_camera.color = (0.0, 0.0, 0.0, 0.0)
ob_camera.display_type = 'WIRE'
ob_camera.lineart.crease_threshold = 0.0

# ---- collection membership
col_collection_1.objects.link(ob_armature)
col_collection_1.objects.link(ob_cylinder_003)
col_collection_1.objects.link(ob_cylinder_001)
col_collection_1.objects.link(ob_cylinder_002)
col_collection_1.objects.link(ob_cube)
col_collection_1.objects.link(ob_cylinder)
col_collection_1.objects.link(ob_lamp)
col_collection_1.objects.link(ob_camera)

# ---- scene / render settings (as saved in the file)
scene.camera = ob_camera
scene.frame_start = 1; scene.frame_end = 60; scene.frame_set(37)
scene.render.engine = 'BLENDER_EEVEE_NEXT'
scene.render.resolution_percentage = 50
scene.render.dither_intensity = 0.0
scene.cycles.use_denoising = False
scene.cycles.samples = 128
scene.cycles.sampling_pattern = 'TABULATED_SOBOL'
scene.cycles.light_sampling_threshold = 0.0
scene.cycles.use_adaptive_sampling = False
scene.cycles.use_light_tree = False
scene.cycles.blur_glossy = 0.0
scene.cycles.sample_clamp_indirect = 0.0
scene.view_settings.view_transform = 'Standard'
bpy.context.view_layer.update()
